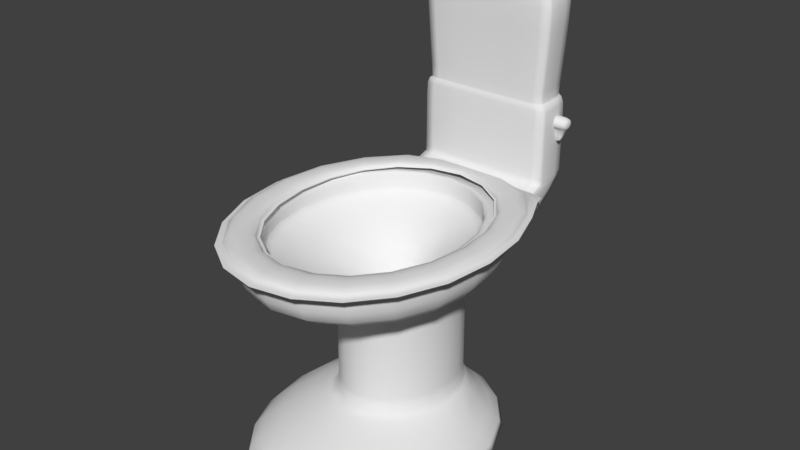 # Source: Toilet.blend  (saved by Blender 2.78.0; exported with 4.5.12 LTS)
import bpy
from mathutils import Matrix  # noqa: F401  (used for matrix-valued properties, if any)

bpy.ops.wm.read_factory_settings(use_empty=True)
scene = bpy.context.scene
scene.name = 'Scene'

# ---- collections
col_collection_1 = bpy.data.collections.new('Collection 1'); scene.collection.children.link(col_collection_1)

# ---- world
world_world = bpy.data.worlds.new('World'); scene.world = world_world
world_world.color = (0.05088, 0.05088, 0.05088)
world_world.use_sun_shadow = False
world_world.sun_shadow_jitter_overblur = 0.0
world_world.cycles.sampling_method = 'MANUAL'

# ---- meshes
me_toilet = bpy.data.meshes.new('Toilet')
me_toilet.from_pydata([(0.06074, 0.08194, -0.164), (-0.1459, 0.1035, 0.2213), (0.1587, 0.09707, -0.0751), (-0.1198, 0.103, -0.03477), (0.06027, 0.09072, -0.156), (0.1284, 0.1038, 0.193), (-0.1497, 0.09711, -0.07463), (0.1605, 0.1035, 0.2213), (-0.05729, 0.08196, -0.1638), (-0.03905, 0.1038, 0.2592), (-0.05127, 0.1035, 0.3049), (0.05653, 0.09904, -0.1065), (0.1327, 0.09993, -0.0326), (0.1567, 0.1005, 0.08253), (0.1262, 0.1006, 0.1914), (0.05289, 0.1006, 0.2564), (-0.03827, 0.1006, 0.2565), (-0.1117, 0.1006, 0.1914), (-0.1421, 0.1005, 0.0827), (-0.118, 0.09995, -0.03237), (-0.04199, 0.09906, -0.1064), (0.1637, 0.09341, -0.07428), (0.2024, 0.09963, 0.08315), (0.1649, 0.09975, 0.2253), (0.06757, 0.09973, 0.3113), (-0.05294, 0.09973, 0.3113), (-0.1503, 0.09975, 0.2253), (-0.1879, 0.09963, 0.08336), (-0.1548, 0.09344, -0.07377), (0.1245, 0.08135, -0.1602), (-0.1212, 0.08136, -0.1598), (0.05658, 0.102, -0.1081), (-0.1296, 0.1063, -0.0435), (-0.04445, 0.1085, 0.2715), (0.1666, 0.1085, 0.0831), (-0.1241, 0.1085, 0.2011), (0.1339, 0.1085, 0.2011), (-0.1568, 0.1085, 0.08327), (0.05428, 0.1085, 0.2715), (-0.04827, 0.104, -0.1186), (0.138, 0.1063, -0.04386), (0.0551, 0.104, -0.1188), (0.1344, 0.103, -0.0351), (-0.1138, 0.1038, 0.1931), (-0.04229, 0.102, -0.1079), (0.06589, 0.1035, 0.3049), (-0.05687, 0.09075, -0.1558), (0.05366, 0.1038, 0.2592), (0.1976, 0.1034, 0.08271), (-0.183, 0.1034, 0.08293), (0.1597, 0.1037, 0.08178), (-0.1451, 0.1038, 0.08195), (0.05694, 0.09838, -0.1428), (0.1501, 0.1034, -0.06386), (-0.05556, 0.09841, -0.1426), (0.0604, 0.1084, 0.2944), (-0.1758, 0.1083, 0.08377), (0.15, 0.1084, 0.2152), (-0.1402, 0.1084, 0.2152), (0.1856, 0.1083, 0.08356), (-0.05056, 0.1084, 0.2944), (-0.1445, 0.1034, -0.06343), (0.001743, 0.0819, -0.1645), (0.1002, 0.09943, -0.07773), (0.05657, 0.09963, -0.1076), (0.00724, 0.09888, -0.1167), (0.05648, 0.09934, -0.105), (0.1521, 0.1004, 0.02284), (0.1339, 0.1006, -0.03441), (0.131, 0.1001, -0.03024), (0.1477, 0.1006, 0.1406), (0.1589, 0.1013, 0.08204), (0.1538, 0.1006, 0.08313), (0.094, 0.1006, 0.2312), (0.1278, 0.1014, 0.1927), (0.124, 0.1006, 0.1896), (0.007309, 0.1006, 0.2654), (0.05346, 0.1014, 0.2586), (0.05212, 0.1006, 0.2536), (-0.07941, 0.1006, 0.2312), (-0.03886, 0.1014, 0.2586), (-0.0375, 0.1006, 0.2536), (-0.1332, 0.1006, 0.1407), (-0.1133, 0.1014, 0.1927), (-0.1095, 0.1006, 0.1896), (-0.1374, 0.1004, 0.0231), (-0.1443, 0.1013, 0.08221), (-0.1392, 0.1006, 0.08331), (-0.08558, 0.09946, -0.07758), (-0.1193, 0.1006, -0.0341), (-0.1162, 0.1001, -0.0301), (-0.04221, 0.09966, -0.1074), (-0.04168, 0.09935, -0.1051), (-0.1094, 0.09246, -0.1347), (0.193, 0.09801, 0.003796), (0.1687, 0.09298, -0.07361), (0.1343, 0.08735, -0.1345), (0.16, 0.09454, -0.07482), (0.1928, 0.09972, 0.1587), (0.2073, 0.09911, 0.08345), (0.1988, 0.1008, 0.08289), (0.122, 0.09974, 0.2779), (0.1692, 0.0992, 0.2292), (0.1616, 0.101, 0.2224), (0.007311, 0.09973, 0.3232), (0.06924, 0.09918, 0.3176), (0.06631, 0.101, 0.3066), (-0.1074, 0.09974, 0.2779), (-0.05461, 0.09918, 0.3176), (-0.05169, 0.101, 0.3066), (-0.1782, 0.09972, 0.1587), (-0.1546, 0.0992, 0.2292), (-0.147, 0.101, 0.2224), (-0.1799, 0.09802, 0.004185), (-0.1927, 0.09911, 0.08364), (-0.1842, 0.1008, 0.08311), (-0.1296, 0.08739, -0.1339), (-0.1598, 0.09299, -0.07305), (-0.151, 0.09459, -0.07434), (-0.1212, 0.07536, -0.1685), (0.1246, 0.07538, -0.1688), (0.1062, 0.08184, -0.1624), (0.1293, 0.08067, -0.1578), (-0.1028, 0.08187, -0.1621), (-0.1261, 0.08066, -0.1572), (-0.1752, 0.1017, 0.00458), (0.06038, 0.08691, -0.158), (0.06122, 0.07639, -0.172), (0.1188, 0.1035, 0.2725), (0.1878, 0.1035, 0.1564), (0.007308, 0.1038, 0.2683), (-0.08092, 0.1038, 0.2335), (-0.1042, 0.1035, 0.2725), (0.007313, 0.1035, 0.3165), (0.007122, 0.1018, -0.1178), (0.1008, 0.1023, -0.08006), (-0.05697, 0.08694, -0.1577), (-0.05772, 0.07639, -0.1719), (0.05621, 0.1041, -0.1108), (0.1353, 0.1054, -0.03736), (0.1614, 0.1065, 0.08204), (0.1297, 0.1066, 0.195), (0.05381, 0.1066, 0.2622), (-0.0404, 0.1066, 0.2622), (-0.1164, 0.1066, 0.195), (-0.148, 0.1065, 0.08221), (-0.1222, 0.1054, -0.03702), (-0.04378, 0.1041, -0.1106), (0.003401, 0.1039, -0.1263), (0.1566, 0.1003, -0.07236), (0.1946, 0.1062, 0.08285), (0.1579, 0.1063, 0.2197), (0.06452, 0.1063, 0.3022), (-0.05109, 0.1063, 0.3022), (-0.1445, 0.1063, 0.2197), (-0.1812, 0.1062, 0.08307), (-0.1484, 0.1003, -0.0719), (0.1084, 0.09973, -0.1201), (0.05944, 0.09424, -0.1528), (0.1775, 0.107, 0.009493), (0.1759, 0.1084, 0.1537), (0.1105, 0.1084, 0.2637), (0.00492, 0.1084, 0.3053), (-0.1007, 0.1084, 0.2637), (-0.1661, 0.1084, 0.1537), (-0.1687, 0.107, 0.00986), (-0.1059, 0.09978, -0.1197), (-0.05654, 0.09428, -0.1526), (0.0955, 0.1038, 0.2335), (0.1504, 0.1038, 0.1413), (0.001722, 0.09063, -0.1566), (0.1141, 0.0924, -0.1352), (-0.08636, 0.1024, -0.07975), (-0.1402, 0.1035, 0.02111), (0.1884, 0.1017, 0.004179), (-0.1732, 0.1035, 0.1565), (0.1548, 0.1035, 0.02084), (-0.1359, 0.1038, 0.1414), (0.0007011, 0.09828, -0.1457), (0.1017, 0.1047, -0.09254), (0.1607, 0.1079, 0.01782), (0.1572, 0.1085, 0.1461), (0.09886, 0.1085, 0.2442), (0.004918, 0.1085, 0.2813), (-0.08905, 0.1085, 0.2442), (-0.1474, 0.1085, 0.1462), (-0.1512, 0.1079, 0.01812), (-0.09442, 0.1048, -0.0922), (0.05481, 0.102, -0.1301), (0.1428, 0.1056, -0.05317), (-0.05308, 0.102, -0.1299), (0.05612, 0.1093, 0.2835), (-0.1674, 0.1092, 0.08413), (0.1407, 0.1093, 0.2087), (-0.1333, 0.1093, 0.2087), (0.1748, 0.1092, 0.08394), (-0.04868, 0.1093, 0.2835), (-0.1382, 0.1057, -0.05277), (0.001727, 0.08684, -0.1585), (0.001764, 0.0764, -0.1726), (0.0997, 0.09973, -0.07554), (0.1006, 0.1, -0.07941), (0.007151, 0.0995, -0.1174), (0.007359, 0.09914, -0.1158), (0.1494, 0.1004, 0.0247), (0.1541, 0.1011, 0.02141), (0.145, 0.1006, 0.1398), (0.1497, 0.1014, 0.1412), (0.09251, 0.1006, 0.2287), (0.09513, 0.1014, 0.233), (0.007312, 0.1006, 0.2624), (0.007308, 0.1014, 0.2677), (-0.0779, 0.1006, 0.2287), (-0.08055, 0.1014, 0.233), (-0.1305, 0.1006, 0.1399), (-0.1352, 0.1014, 0.1413), (-0.1347, 0.1004, 0.02496), (-0.1395, 0.1011, 0.02168), (-0.08481, 0.09974, -0.07554), (-0.08616, 0.1001, -0.07914), (0.1396, 0.08689, -0.1323), (0.1168, 0.08819, -0.143), (0.1895, 0.09918, 0.004154), (0.1976, 0.09752, 0.003272), (0.1891, 0.1009, 0.1571), (0.1978, 0.09919, 0.1608), (0.1196, 0.101, 0.2739), (0.1252, 0.09919, 0.2833), (0.007312, 0.101, 0.3182), (0.007311, 0.09918, 0.3298), (-0.105, 0.101, 0.2739), (-0.1106, 0.09919, 0.2833), (-0.1745, 0.1009, 0.1571), (-0.1832, 0.09918, 0.1608), (-0.1764, 0.0992, 0.004552), (-0.1845, 0.09752, 0.003648), (-0.1126, 0.08824, -0.1426), (-0.1349, 0.0869, -0.1316), (0.1277, 0.0762, -0.165), (0.1068, 0.07613, -0.1706), (-0.1244, 0.07617, -0.1646), (-0.1033, 0.07613, -0.1705), (0.101, 0.1045, -0.08325), (0.006192, 0.104, -0.12), (0.1563, 0.1062, 0.02002), (0.1521, 0.1066, 0.1425), (0.09634, 0.1066, 0.2361), (0.006711, 0.1066, 0.2715), (-0.08296, 0.1066, 0.2361), (-0.1387, 0.1066, 0.1425), (-0.1429, 0.1062, 0.02029), (-0.08837, 0.1046, -0.08293), (0.001468, 0.09415, -0.154), (0.1127, 0.09585, -0.1315), (0.1857, 0.1046, 0.005437), (0.1849, 0.1063, 0.1557), (0.1168, 0.1063, 0.2702), (0.006715, 0.1063, 0.3136), (-0.1033, 0.1063, 0.2702), (-0.1715, 0.1063, 0.1557), (-0.1736, 0.1047, 0.00583), (-0.1085, 0.0959, -0.131), (0.0008648, 0.1019, -0.1353), (0.1038, 0.103, -0.1056), (0.1678, 0.1082, 0.0143), (0.1653, 0.1092, 0.1505), (0.1035, 0.1093, 0.2544), (0.003722, 0.1093, 0.2938), (-0.09603, 0.1093, 0.2545), (-0.1579, 0.1092, 0.1506), (-0.1611, 0.1082, 0.01464), (-0.1013, 0.1031, -0.1052), (0.05702, -0.2733, -0.1342), (0.1486, -0.2733, -0.05343), (0.1835, -0.2733, 0.0773), (0.1486, -0.2733, 0.208), (0.05702, -0.2733, 0.2888), (-0.05615, -0.2733, 0.2888), (-0.1477, -0.2733, 0.208), (-0.1827, -0.2733, 0.0773), (-0.05313, 0.04227, 0.2775), (-0.1477, -0.2733, -0.05343), (-0.05615, -0.2733, -0.1342), (0.000436, -0.2806, 0.0773), (-0.03399, -0.2163, 0.1874), (0.054, 0.04227, 0.2775), (0.1407, 0.04227, 0.201), (0.1379, 0.03648, -0.06492), (0.1738, 0.04227, 0.0773), (0.03955, -0.2163, -0.08748), (0.1218, -0.2163, 0.04996), (-0.1426, 0.03648, -0.06492), (-0.1729, 0.04227, 0.0773), (-0.1398, 0.04227, 0.201), (0.03282, -0.108, -0.0809), (0.09474, -0.108, 0.02262), (-0.1327, -0.2486, -0.04018), (-0.09347, -0.2163, 0.1349), (0.09904, -0.2163, 0.1349), (-0.03399, -0.2163, -0.08748), (-0.1162, -0.2163, 0.04996), (0.03955, -0.2163, 0.1874), (0.09904, -0.2163, -0.03498), (-0.09347, -0.2163, -0.03498), (0.1082, 0.0634, -0.1534), (0.02359, -0.01629, -0.08621), (-0.06737, -0.108, 0.0866), (0.07763, -0.108, 0.0866), (-0.02257, -0.108, -0.0809), (-0.08449, -0.108, 0.02262), (0.03282, -0.108, 0.1261), (0.07763, -0.108, -0.04136), (-0.06737, -0.108, -0.04136), (-0.02257, -0.108, 0.1261), (0.03318, -0.1996, -0.08227), (0.07858, -0.1996, -0.0422), (0.09592, -0.1996, 0.02262), (0.07858, -0.1996, 0.08745), (0.03318, -0.1996, 0.1275), (-0.02293, -0.1996, 0.1275), (-0.06833, -0.1996, 0.08745), (-0.08567, -0.1996, 0.02262), (-0.06833, -0.1996, -0.0422), (-0.02293, -0.1996, -0.08227), (0.04964, 0.08, -0.1464), (0.1336, -0.2486, -0.04018), (0.05128, -0.2486, 0.2674), (-0.1641, -0.2486, 0.0773), (-0.05041, -0.2486, -0.1128), (0.1336, -0.2486, 0.1948), (-0.1327, -0.2486, 0.1948), (0.165, -0.2486, 0.0773), (0.05128, -0.2486, -0.1128), (-0.05041, -0.2486, 0.2674), (0.04285, -0.01434, -0.08027), (0.08463, -0.01629, -0.03233), (0.09604, -0.01629, 0.03493), (0.07273, -0.01629, 0.09749), (0.02439, -0.01434, 0.1328), (-0.0326, -0.01434, 0.1255), (-0.07438, -0.01629, 0.07758), (-0.08579, -0.01629, 0.01032), (-0.06247, -0.01629, -0.05224), (-0.01333, -0.01629, -0.08621), (0.04557, 0.01878, -0.1769), (0.07403, -0.01434, -0.05276), (0.09735, -0.01434, 0.01083), (0.08544, -0.01434, 0.07892), (0.04285, -0.01629, 0.1238), (-0.01333, -0.01629, 0.1315), (-0.06377, -0.01434, 0.098), (-0.08709, -0.01434, 0.03441), (-0.07518, -0.01434, -0.03368), (-0.0326, -0.01434, -0.08027), (0.0398, 0.0006101, -0.1121), (-0.03977, 0.0006101, -0.1121), (-0.1014, 0.006391, 0.1419), (-0.126, 0.006391, 0.04996), (-0.1028, 0.003501, -0.05361), (0.1315, 0.006391, 0.04996), (0.1056, 0.003501, -0.05361), (0.1069, 0.006391, 0.1419), (0.04257, 0.006391, 0.1987), (-0.037, 0.006391, 0.1987), (0.1178, 0.08136, -0.0263), (-0.1333, 0.09389, -0.04723), (-0.05044, 0.09684, 0.2675), (0.165, 0.09684, 0.0773), (-0.05577, 0.01878, -0.1769), (-0.1328, 0.09684, 0.1948), (0.1336, 0.09684, 0.1948), (0.102, 0.03337, -0.1697), (-0.1642, 0.09684, 0.0773), (0.0513, 0.09684, 0.2675), (-0.1474, 0.07785, 0.2077), (-0.1447, 0.08136, 0.0773), (0.04528, 0.08136, 0.2449), (0.1459, 0.07213, -0.066), (-0.117, 0.08136, -0.0263), (-0.0444, 0.08136, 0.2449), (0.1455, 0.08136, 0.0773), (0.1482, 0.07785, 0.2077), (-0.117, 0.08136, 0.1809), (0.1178, 0.08136, 0.1809), (-0.03436, 0.03966, -0.05277), (-0.0444, 0.08136, -0.09033), (0.03523, 0.03966, -0.05277), (-0.1823, 0.07785, 0.0773), (0.05689, 0.07785, 0.2883), (0.1078, 0.07239, -0.1893), (-0.1505, 0.07213, -0.06593), (-0.05602, 0.07785, 0.2883), (0.1831, 0.07785, 0.0773), (-0.05978, 0.08002, -0.1463), (-0.04543, -0.01227, 0.01223), (-0.09065, 0.03966, 0.1577), (0.09152, 0.03966, 0.1577), (0.113, 0.03966, 0.0773), (-0.1122, 0.03966, 0.0773), (0.03523, 0.03966, 0.2074), (0.09152, 0.03966, -0.003086), (-0.09065, 0.03966, -0.003086), (-0.03436, 0.03966, 0.2074), (-0.01627, -0.05641, 0.06892), (-0.01591, -0.01227, 0.1226), (0.06139, -0.01227, 0.05439), (-0.01591, -0.01227, -0.01383), (-0.04543, -0.01227, 0.09655), (0.05012, -0.01227, 0.09655), (0.02059, -0.01227, -0.01383), (-0.05671, -0.01227, 0.05439), (0.02059, -0.01227, 0.1226), (0.05012, -0.01227, 0.01223), (0.03929, -0.08804, 0.04109), (0.04044, -0.06354, 0.03628), (0.002393, -0.074, -0.008914), (-0.0308, -0.06041, 0.05165), (0.02776, -0.05835, 0.05942), (0.02476, -0.07322, -0.005947), (-0.03195, -0.06609, 0.02668), (0.006098, -0.05562, 0.07188), (0.0393, -0.06922, 0.01132), (-0.01927, -0.07128, 0.00355), (-0.03137, -0.1135, 0.0589), (0.01208, -0.109, -0.006167), (-0.03564, -0.08178, 0.04515), (0.02106, -0.07765, 0.06069), (0.03374, -0.1074, -0.000233), (-0.0308, -0.09314, 0.02188), (-0.003591, -0.07221, 0.06914), (0.04413, -0.0994, 0.01782), (-0.01257, -0.1035, 0.002281), (-0.02525, -0.07379, 0.0632), (-0.0002253, -0.1477, 0.1058), (0.01038, -0.1083, 0.07305), (0.02526, -0.1359, 0.03272), (-0.02569, -0.124, 0.0435), (-0.009081, -0.1037, 0.07717), (0.0316, -0.1281, 0.04558), (-0.01015, -0.1333, 0.03144), (-0.02503, -0.1057, 0.07176), (0.02592, -0.1176, 0.06099), (0.009312, -0.1379, 0.02732), (0.01686, -0.1732, 0.08609), (-0.0205, -0.1637, 0.08552), (-0.0145, -0.1441, 0.1056), (0.01915, -0.1657, 0.09376), (-0.007652, -0.172, 0.08099), (-0.02473, -0.1465, 0.1007), (0.01263, -0.156, 0.1013), (0.006619, -0.1756, 0.08121), (-0.02703, -0.154, 0.09306), (0.04557, 0.05417, -0.2427), (-0.1122, 0.06022, -0.2251), (-0.118, 0.07238, -0.1893), (0.1078, 0.0844, -0.2092), (-0.1122, 0.03337, -0.1697), (-0.05246, 0.09087, -0.1154), (0.1313, 0.09388, -0.04727), (-0.1184, 0.06339, -0.1533), (-0.1122, 0.0844, -0.2497), (0.0491, 0.1153, -0.1841), (-0.05962, 0.0844, -0.1841), (-0.05577, 0.0844, -0.2702), (0.102, 0.06022, -0.2251), (0.04964, 0.07951, -0.1692), (-0.05978, 0.07951, -0.1692), (-0.05577, 0.05417, -0.2427), (-0.05577, 0.1153, -0.2702), (0.1078, 0.1153, -0.2093), (-0.05952, 0.1153, -0.1841), (0.102, 0.1153, -0.2497), (0.04557, 0.0844, -0.2702), (0.102, 0.0844, -0.2497), (0.04937, 0.0844, -0.1841), (-0.118, 0.0844, -0.2092), (0.102, 0.3617, -0.2497), (0.102, 0.179, -0.2497), (0.04557, 0.179, -0.2702), (-0.05577, 0.179, -0.2702), (0.1056, 0.3617, -0.1868), (-0.118, 0.1153, -0.2093), (-0.1122, 0.1153, -0.2497), (0.04557, 0.1153, -0.2702), (0.03442, 0.4033, -0.2609), (-0.08865, 0.4033, -0.2448), (-0.09316, 0.4033, -0.214), (0.05489, 0.4194, -0.24), (-0.05958, 0.179, -0.1841), (0.04557, 0.3617, -0.2702), (0.08297, 0.4033, -0.214), (-0.116, 0.179, -0.1868), (0.02651, 0.3606, -0.2088), (0.02327, 0.4194, -0.2515), (-0.05958, 0.3617, -0.1841), (-0.06508, 0.4194, -0.24), (0.07845, 0.4033, -0.2448), (0.03682, 0.4031, -0.1936), (-0.0473, 0.4031, -0.1936), (-0.04462, 0.4033, -0.2609), (0.0454, 0.09658, -0.09139), (0.1194, 0.09671, -0.02755), (0.1483, 0.09684, 0.0773), (0.1201, 0.09684, 0.1829), (0.04613, 0.09684, 0.2481), (-0.04526, 0.09684, 0.2481), (-0.1192, 0.09684, 0.1829), (-0.1475, 0.09684, 0.0773), (-0.1187, 0.09671, -0.02756), (-0.04477, 0.09658, -0.09139), (0.04517, 0.06536, -0.08993), (0.1176, 0.06536, -0.02606), (0.1452, 0.06536, 0.0773), (0.1176, 0.06536, 0.1807), (0.04517, 0.06536, 0.2445), (-0.0443, 0.06536, 0.2445), (-0.1167, 0.06536, 0.1807), (-0.1443, 0.06536, 0.0773), (-0.1167, 0.06536, -0.02606), (-0.0443, 0.06536, -0.08993), (0.04528, 0.08136, -0.09033), (0.144, 0.09092, -0.06549), (0.1811, 0.09658, 0.0773), (0.1466, 0.09658, 0.2063), (0.05626, 0.09658, 0.286), (-0.05539, 0.09658, 0.286), (-0.1457, 0.09658, 0.2063), (-0.1802, 0.09658, 0.0773), (-0.1486, 0.09094, -0.06536), (-0.1162, 0.07901, -0.1701), (0.1065, 0.07945, -0.1453), (-0.1166, 0.07945, -0.1452), (-0.1161, 0.0844, -0.1867), (0.1061, 0.07902, -0.1701), (0.1056, 0.1153, -0.1868), (0.1058, 0.0844, -0.1867), (-0.116, 0.1153, -0.1868), (-0.09133, 0.4032, -0.1964), (0.1078, 0.179, -0.2093), (-0.118, 0.179, -0.2093), (0.02553, 0.3898, -0.206), (-0.03587, 0.3898, -0.206), (0.08086, 0.4032, -0.1964), (0.04758, 0.09085, -0.1155), (0.0491, 0.179, -0.1841), (-0.118, 0.3617, -0.2093), (-0.05577, 0.3617, -0.2702), (0.1056, 0.179, -0.1868), (0.1078, 0.3617, -0.2093), (-0.1122, 0.3617, -0.2497), (0.04469, 0.2152, -0.187), (-0.1122, 0.179, -0.2497), (0.0491, 0.3617, -0.1841), (-0.05371, 0.2772, -0.2682), (0.1011, 0.2772, -0.1882), (0.04351, 0.2119, -0.2682), (-0.1134, 0.2119, -0.2098), (-0.1079, 0.2119, -0.2484), (-0.1134, 0.2772, -0.2098), (0.1011, 0.2119, -0.1882), (0.04351, 0.2772, -0.2682), (0.1032, 0.2119, -0.2098), (-0.1079, 0.2772, -0.2484), (-0.116, 0.3617, -0.1868), (0.04145, 0.2152, -0.2661), (-0.05515, 0.2152, -0.187), (-0.1035, 0.2152, -0.2472), (-0.05165, 0.2152, -0.2661), (0.09331, 0.2152, -0.2472), (0.09655, 0.2152, -0.1895), (-0.107, 0.2152, -0.1895), (0.09862, 0.2152, -0.2102), (-0.1088, 0.2152, -0.2102), (-0.05736, 0.2772, -0.1856), (-0.1115, 0.2772, -0.1882), (0.04689, 0.2772, -0.1856), (-0.05371, 0.2119, -0.2682), (0.09767, 0.2772, -0.2484), (-0.05736, 0.2119, -0.1856), (-0.1115, 0.2119, -0.1882), (0.04689, 0.2119, -0.1856), (0.1032, 0.2772, -0.2098), (0.09767, 0.2119, -0.2484), (0.1249, 0.1757, -0.2366), (0.1249, 0.1718, -0.2331), (0.1249, 0.1703, -0.2276), (0.1249, 0.1718, -0.222), (0.1249, 0.1757, -0.2186), (0.1249, 0.1806, -0.2186), (0.1249, 0.1845, -0.222), (0.1249, 0.186, -0.2276), (0.1276, 0.1782, -0.2276), (0.1249, 0.1845, -0.2331), (0.1249, 0.1806, -0.2366), (0.09495, 0.1782, -0.2276), (0.1085, 0.1813, -0.2391), (0.1085, 0.1863, -0.2347), (0.1085, 0.1883, -0.2276), (0.1085, 0.1863, -0.2204), (0.1085, 0.1813, -0.216), (0.1085, 0.175, -0.216), (0.1085, 0.17, -0.2204), (0.1185, 0.157, -0.2276), (0.1085, 0.17, -0.2347), (0.1085, 0.175, -0.2391), (0.1085, 0.146, -0.2276), (0.1085, 0.157, -0.2305), (0.1085, 0.157, -0.2247), (0.0985, 0.157, -0.2276), (0.02651, 0.3606, -0.2187), (-0.03509, 0.39, -0.24), (0.02489, 0.39, -0.24), (-0.03671, 0.3606, -0.2187), (-0.06832, 0.4194, -0.2187), (0.05812, 0.4194, -0.2187), (-0.03671, 0.3606, -0.2088), (-0.03347, 0.4194, -0.2515), (0.04287, -0.2788, -0.08135), (0.05559, -0.2634, -0.1289), (0.000436, -0.2733, -0.1454), (0.1082, -0.2733, -0.1029), (0.1115, -0.2788, -0.02075), (0.1448, -0.2634, -0.05012), (0.1748, -0.2733, 0.008482), (0.1378, -0.2788, 0.0773), (0.1789, -0.2634, 0.0773), (0.1748, -0.2733, 0.1461), (0.1115, -0.2788, 0.1754), (0.1448, -0.2634, 0.2047), (0.1082, -0.2733, 0.2575), (0.04287, -0.2788, 0.2359), (0.05559, -0.2634, 0.2835), (0.0004359, -0.2733, 0.3), (-0.042, -0.2788, 0.2359), (-0.05471, -0.2634, 0.2835), (-0.1073, -0.2733, 0.2575), (-0.1107, -0.2788, 0.1754), (-0.144, -0.2634, 0.2047), (-0.1739, -0.2733, 0.1461), (-0.1369, -0.2788, 0.0773), (-0.178, -0.2634, 0.0773), (-0.1739, -0.2733, 0.008482), (-0.1107, -0.2788, -0.02075), (-0.144, -0.2634, -0.05012), (-0.1073, -0.2733, -0.1029), (-0.042, -0.2788, -0.08135), (-0.05471, -0.2634, -0.1289), (-0.04344, -0.2319, 0.2367), (-0.1154, -0.2319, 0.1732), (-0.1428, -0.2319, 0.07047), (-0.1154, -0.2319, -0.03225), (-0.06724, -0.2163, 0.167), (0.1161, -0.2163, 0.09468), (0.04548, -0.2319, 0.2367), (-0.1105, -0.2163, 0.005246), (0.1174, -0.2319, 0.1732), (0.04548, -0.2319, -0.09573), (0.09728, -0.2486, -0.0846), (-0.0964, -0.2486, -0.0846), (0.002781, -0.2163, 0.1947), (-0.04765, 0.02475, 0.2524), (0.04969, 0.02475, 0.2524), (-0.1264, 0.02475, 0.1829), (-0.1653, 0.04082, 0.007541), (0.0004359, 0.04227, 0.2881), (-0.07541, 0.001333, -0.09461), (0.111, 0.03281, -0.128), (-0.08644, -0.01532, 0.02211), (0.03382, -0.01532, 0.1282), (0.1585, 0.02475, 0.07047), (-0.04344, -0.2319, -0.09573), (0.1174, -0.2319, -0.03225), (0.000436, -0.2486, -0.1228), (0.1161, -0.2163, 0.005246), (-0.1105, -0.2163, 0.09468), (0.1449, -0.2319, 0.07047), (0.0728, -0.2163, 0.167), (-0.005099, 0.01878, -0.1769), (0.1437, 0.05394, -0.06612), (0.1808, 0.05971, 0.0773), (0.1463, 0.05971, 0.2061), (0.05617, 0.05971, 0.2856), (-0.05529, 0.05971, 0.2856), (-0.1455, 0.05971, 0.2061), (-0.1799, 0.05971, 0.0773), (-0.1483, 0.05394, -0.0661), (-0.09522, 0.02242, -0.1751), (0.1284, 0.02475, 0.1829), (-0.05177, 0.01165, -0.1416), (0.07896, -0.01532, 0.08841), (0.07945, -0.01532, -0.04234), (0.1648, 0.04082, 0.007541), (-0.02277, -0.01532, -0.08332), (-0.1646, 0.04227, 0.1424), (-0.1288, 0.01969, -0.06117), (-0.0692, -0.01532, 0.08758), (0.1024, 0.04227, 0.2478), (0.05856, -0.1996, -0.06671), (0.03496, -0.2047, -0.08425), (0.005127, -0.1996, -0.0878), (0.03291, -0.1758, -0.08124), (0.09159, -0.1996, -0.0115), (0.08417, -0.2047, -0.04082), (0.07786, -0.1758, -0.04157), (0.09159, -0.1996, 0.05675), (0.103, -0.2047, 0.02946), (0.09504, -0.1758, 0.02262), (0.05856, -0.1996, 0.112), (0.08417, -0.2047, 0.09973), (0.07786, -0.1758, 0.08681), (0.005127, -0.1996, 0.133), (0.03496, -0.2047, 0.1432), (0.03291, -0.1758, 0.1265), (-0.04831, -0.1996, 0.112), (-0.02588, -0.2047, 0.1432), (-0.02266, -0.1758, 0.1265), (-0.08133, -0.1996, 0.05675), (-0.07509, -0.2047, 0.09973), (-0.06761, -0.1758, 0.08681), (-0.08133, -0.1996, -0.0115), (-0.09389, -0.2047, 0.02946), (-0.08478, -0.1758, 0.02262), (-0.04831, -0.1996, -0.06671), (-0.07509, -0.2047, -0.04082), (-0.06761, -0.1758, -0.04157), (-0.02588, -0.2047, -0.08425), (-0.02266, -0.1758, -0.08124), (0.126, 0.01969, -0.06117), (-0.1565, 0.02475, 0.07047), (0.1571, -0.2486, 0.01546), (0.0728, -0.2163, -0.0671), (0.002781, -0.2163, -0.09474), (0.04413, 0.01165, -0.1416), (0.03302, -0.01532, -0.08332), (-0.06724, -0.2163, -0.0671), (0.1571, -0.2486, 0.1391), (-0.1016, 0.04227, 0.2478), (0.09728, -0.2486, 0.2392), (0.1655, 0.04227, 0.1424), (0.0004359, -0.2486, 0.2774), (1.397e-05, 0.0006101, -0.1149), (-0.0964, -0.2486, 0.2392), (-0.0687, -0.01532, -0.04317), (-0.1563, -0.2486, 0.1391), (-0.02277, -0.01532, 0.1286), (-0.1563, -0.2486, 0.01546), (0.09669, -0.01532, 0.02314), (0.06008, -0.01483, -0.06925), (0.03051, -0.0402, -0.08223), (0.005127, -0.01581, -0.09027), (0.03768, -0.009627, -0.09079), (0.09384, -0.01532, -0.01213), (0.07938, -0.0402, -0.0391), (0.08529, -0.008904, -0.04867), (0.09372, -0.01532, 0.05784), (0.09507, -0.0402, 0.0257), (0.1065, -0.008181, 0.02651), (0.05975, -0.01581, 0.1139), (0.0764, -0.0402, 0.08932), (0.08849, -0.008181, 0.0999), (0.005328, -0.01532, 0.1358), (0.03533, -0.0402, 0.1256), (0.03375, -0.008181, 0.1482), (-0.04983, -0.01483, 0.1145), (-0.02026, -0.0402, 0.1275), (-0.02929, -0.008181, 0.1464), (-0.08359, -0.01532, 0.05738), (-0.06912, -0.0402, 0.08435), (-0.07655, -0.008181, 0.1047), (-0.08346, -0.01532, -0.0126), (-0.08481, -0.0402, 0.01955), (-0.09746, -0.008181, 0.0324), (-0.0495, -0.01532, -0.06912), (-0.06615, -0.0402, -0.04408), (-0.07975, -0.008904, -0.0439), (-0.02026, -0.0402, -0.08223), (-0.02998, -0.009627, -0.09079), (0.07613, 0.001333, -0.09461), (0.1065, 0.04817, -0.162), (0.09046, -0.108, -0.01106), (0.05787, -0.108, -0.06555), (0.125, 0.005669, -0.001338), (0.005127, -0.108, -0.08636), (-0.1198, 0.03281, -0.128), (-0.04761, -0.108, -0.06555), (0.09046, -0.108, 0.0563), (0.1254, 0.006391, 0.09835), (0.05787, -0.108, 0.1108), (0.07855, 0.006391, 0.1766), (0.005127, -0.108, 0.1316), (0.002781, 0.006391, 0.2065), (-0.04761, -0.108, 0.1108), (-0.07299, 0.006391, 0.1766), (-0.08021, -0.108, 0.0563), (-0.1198, 0.006391, 0.09835), (-0.08021, -0.108, -0.01106), (-0.1202, 0.005669, -0.001338), (0.08502, 0.02242, -0.1751), (0.02665, 0.01409, -0.02464), (0.06829, 0.01409, 0.01211), (0.0842, 0.01409, 0.07157), (0.06829, 0.01409, 0.131), (0.02665, 0.01409, 0.1678), (-0.02483, 0.01409, 0.1678), (-0.06647, 0.01409, 0.131), (-0.08238, 0.01409, 0.07157), (-0.06647, 0.01409, 0.01211), (-0.02483, 0.01409, -0.02464), (0.01923, -0.04089, -0.01077), (0.03958, -0.03989, 0.008296), (0.04626, -0.03847, 0.03841), (0.0367, -0.03717, 0.06807), (0.01457, -0.03649, 0.08594), (-0.01169, -0.03669, 0.0852), (-0.03204, -0.03769, 0.06613), (-0.03872, -0.03911, 0.03601), (-0.02916, -0.04041, 0.006355), (-0.007027, -0.04109, -0.01152), (-0.05389, -0.01227, 0.0322), (-0.03241, -0.01227, -0.003711), (0.002341, -0.01227, 0.1262), (-0.03241, -0.01227, 0.1125), (0.05857, -0.01227, 0.0322), (0.05857, -0.01227, 0.07659), (0.002341, -0.01227, -0.01743), (-0.05389, -0.01227, 0.07659), (0.03709, -0.01227, 0.1125), (0.03709, -0.01227, -0.003711), (0.03149, -0.09885, -0.001662), (0.04292, -0.09185, 0.01619), (0.03958, -0.08191, 0.03989), (0.02273, -0.07283, 0.06037), (-0.001169, -0.06806, 0.06982), (-0.023, -0.06944, 0.06463), (-0.03443, -0.07644, 0.04678), (-0.03108, -0.08638, 0.02308), (-0.01424, -0.09547, 0.002598), (0.009659, -0.1002, -0.006854), (-0.00558, -0.05555, 0.07245), (-0.02501, -0.05807, 0.0618), (0.04175, -0.06646, 0.0234), (0.03568, -0.06074, 0.04872), (-0.009108, -0.07306, -0.004486), (0.01407, -0.07407, -0.009485), (-0.03326, -0.06317, 0.03957), (0.0176, -0.05657, 0.06745), (0.0335, -0.07155, 0.001165), (-0.02719, -0.06889, 0.01425), (0.03162, -0.1145, 0.008006), (0.041, -0.1066, 0.02476), (0.03595, -0.09543, 0.04606), (0.01839, -0.08531, 0.06378), (-0.004963, -0.08009, 0.07114), (-0.02519, -0.08177, 0.06534), (-0.03457, -0.0897, 0.04859), (-0.02952, -0.1009, 0.02729), (-0.01196, -0.111, 0.00957), (0.01139, -0.1162, 0.002205), (0.04369, -0.09388, 0.02934), (0.03154, -0.08244, 0.05191), (-0.0004806, -0.1071, -0.003707), (0.0239, -0.1091, -0.005031), (-0.03227, -0.07711, 0.05537), (-0.0352, -0.0873, 0.03363), (0.008971, -0.07411, 0.06668), (0.04077, -0.1041, 0.007593), (-0.02305, -0.09874, 0.01106), (-0.0154, -0.07207, 0.068), (0.01892, -0.1594, 0.06254), (0.02223, -0.1519, 0.07151), (0.01591, -0.142, 0.08102), (0.002388, -0.1334, 0.08742), (-0.01318, -0.1296, 0.08829), (-0.02485, -0.1319, 0.08328), (-0.02815, -0.1394, 0.07432), (-0.02184, -0.1494, 0.06481), (-0.008314, -0.1579, 0.0584), (0.007254, -0.1617, 0.05754), (-0.0297, -0.109, 0.06602), (-0.03004, -0.1186, 0.05115), (0.0191, -0.1125, 0.0678), (0.0006771, -0.1052, 0.07632), (0.01819, -0.1377, 0.02885), (0.02993, -0.1326, 0.03846), (-0.01887, -0.1291, 0.03669), (-0.01796, -0.1039, 0.07564), (0.03027, -0.123, 0.05334), (-0.0004461, -0.1364, 0.02817), (0.01693, -0.182, 0.1065), (0.01923, -0.1746, 0.1142), (0.0127, -0.1648, 0.1217), (-0.0001496, -0.1566, 0.1262), (-0.01442, -0.153, 0.126), (-0.02466, -0.1553, 0.1211), (-0.02695, -0.1628, 0.1135), (-0.02043, -0.1725, 0.1059), (-0.007576, -0.1808, 0.1014), (0.006694, -0.1844, 0.1016), (0.006736, -0.1514, 0.1041), (-0.007541, -0.1452, 0.1064), (0.01257, -0.1752, 0.08313), (0.01916, -0.17, 0.08974), (-0.02481, -0.1588, 0.08907), (-0.01461, -0.1682, 0.08272), (-0.02044, -0.1445, 0.1037), (0.01694, -0.1609, 0.09774), (-0.0003359, -0.1745, 0.08045), (-0.02704, -0.1497, 0.09707), (0.102, 0.04141, -0.199), (-0.09522, 0.05568, -0.2383), (-0.005085, 0.07951, -0.1692), (-0.05577, 0.03021, -0.2125), (0.04557, 0.03021, -0.2125), (-0.1166, 0.06628, -0.2074), (-0.1122, 0.04141, -0.199), (-0.1167, 0.04817, -0.1619), (-0.005085, 0.07998, -0.1464), (0.102, 0.07835, -0.2435), (-0.1166, 0.0844, -0.2293), (-0.05577, 0.07684, -0.2633), (0.04557, 0.07684, -0.2633), (-0.005099, 0.0844, -0.2702), (-0.1122, 0.07835, -0.2435), (-0.09522, 0.0844, -0.2651), (-0.005099, 0.05417, -0.2427), (0.08502, 0.05568, -0.2383), (0.1064, 0.06628, -0.2074), (0.102, 0.09213, -0.2497), (-0.005154, 0.1153, -0.1841), (-0.05577, 0.09213, -0.2702), (0.04557, 0.09213, -0.2702), (0.1064, 0.1153, -0.2293), (-0.1122, 0.09213, -0.2497), (0.09729, 0.2152, -0.2286), (0.08502, 0.1153, -0.2651), (-0.005112, 0.0844, -0.1841), (0.08502, 0.0844, -0.2651), (0.1064, 0.0844, -0.2293), (0.102, 0.1467, -0.2497), (0.04524, 0.2323, -0.1866), (-0.005103, 0.2152, -0.2661), (-0.05577, 0.1467, -0.2702), (0.04557, 0.1467, -0.2702), (0.04196, 0.2128, -0.2666), (-0.1122, 0.1467, -0.2497), (0.04524, 0.2128, -0.1866), (-0.1081, 0.2128, -0.1892), (-0.0557, 0.2128, -0.1866), (0.07769, 0.2152, -0.2614), (-0.09314, 0.2152, -0.1876), (-0.09522, 0.1153, -0.2651), (-0.005099, 0.1153, -0.2702), (-0.08789, 0.2152, -0.2614), (-0.1166, 0.1153, -0.2293), (0.09613, 0.3848, -0.2485), (-0.07539, 0.4033, -0.2569), (-0.0557, 0.2323, -0.1866), (-0.05298, 0.3848, -0.2679), (0.04278, 0.3848, -0.2679), (-0.09204, 0.4033, -0.2291), (-0.1063, 0.3848, -0.2485), (0.09767, 0.2323, -0.1892), (-0.1084, 0.2152, -0.196), (-0.11, 0.2128, -0.2101), (0.0981, 0.2152, -0.196), (0.0944, 0.2323, -0.2475), (-0.1046, 0.2323, -0.2475), (0.09767, 0.2128, -0.1892), (-0.05217, 0.2323, -0.2666), (-0.11, 0.2323, -0.2101), (0.06078, 0.4154, -0.2412), (0.04536, 0.4194, -0.2487), (-0.005099, 0.4194, -0.2515), (-0.03626, 0.4154, -0.2539), (0.02606, 0.4154, -0.2539), (-0.05556, 0.4194, -0.2487), (-0.07098, 0.4154, -0.2412), (-0.1046, 0.2128, -0.2475), (0.04196, 0.2323, -0.2666), (-0.1075, 0.2152, -0.2286), (0.08255, 0.2152, -0.1876), (-0.005168, 0.2152, -0.187), (-0.005099, 0.4033, -0.2609), (0.06519, 0.4033, -0.2569), (0.08184, 0.4033, -0.2291), (0.09977, 0.2128, -0.2101), (0.08645, 0.09662, -0.06676), (0.04601, 0.09502, -0.09795), (0.0003101, 0.09657, -0.1001), (0.04531, 0.0929, -0.09059), (0.1411, 0.0968, 0.02191), (0.1232, 0.09594, -0.03311), (0.1182, 0.09294, -0.02661), (0.1412, 0.09684, 0.1329), (0.1539, 0.09684, 0.0773), (0.1462, 0.09297, 0.0773), (0.08746, 0.09684, 0.2228), (0.1246, 0.09684, 0.1868), (0.1184, 0.09297, 0.1814), (0.0004337, 0.09684, 0.2571), (0.04785, 0.09684, 0.2545), (0.04549, 0.09297, 0.2457), (-0.0866, 0.09684, 0.2228), (-0.04699, 0.09684, 0.2546), (-0.04462, 0.09297, 0.2457), (-0.1404, 0.09684, 0.1329), (-0.1237, 0.09684, 0.1869), (-0.1175, 0.09297, 0.1814), (-0.1403, 0.0968, 0.0219), (-0.1531, 0.09684, 0.0773), (-0.1454, 0.09297, 0.0773), (-0.08579, 0.09662, -0.06675), (-0.1232, 0.09595, -0.0331), (-0.1174, 0.09294, -0.02661), (-0.04688, 0.09502, -0.09793), (-0.0445, 0.0929, -0.09059), (0.08563, 0.06536, -0.06514), (0.04525, 0.06963, -0.09023), (0.000436, 0.06536, -0.09876), (0.04263, 0.05866, -0.08045), (0.1383, 0.06536, 0.02289), (0.1178, 0.06963, -0.02624), (0.1109, 0.05866, -0.02019), (0.1383, 0.06536, 0.1317), (0.1455, 0.06963, 0.0773), (0.137, 0.05866, 0.0773), (0.08563, 0.06536, 0.2197), (0.1178, 0.06963, 0.1808), (0.1109, 0.05866, 0.1748), (0.0004359, 0.06536, 0.2534), (0.04525, 0.06963, 0.2448), (0.04263, 0.05866, 0.235), (-0.08476, 0.06536, 0.2197), (-0.04438, 0.06963, 0.2448), (-0.04176, 0.05866, 0.235), (-0.1374, 0.06536, 0.1317), (-0.1169, 0.06963, 0.1808), (-0.11, 0.05866, 0.1748), (-0.1374, 0.06536, 0.02289), (-0.1446, 0.06963, 0.0773), (-0.1361, 0.05866, 0.0773), (-0.08476, 0.06536, -0.06514), (-0.1169, 0.06963, -0.02624), (-0.11, 0.05866, -0.02019), (-0.04438, 0.06963, -0.09023), (-0.04176, 0.05866, -0.08045), (0.08583, 0.08136, -0.06547), (0.0004359, 0.08136, -0.09917), (-0.002451, 0.09082, -0.1198), (0.1386, 0.08136, 0.02277), (-0.08496, 0.08136, -0.06547), (0.1386, 0.08136, 0.1318), (0.08583, 0.08136, 0.2201), (0.0004359, 0.08136, 0.2538), (-0.08496, 0.08136, 0.2201), (-0.1377, 0.08136, 0.1318), (-0.1377, 0.08136, 0.02277), (0.0667, 0.03966, -0.03348), (0.0004359, 0.03966, -0.05963), (0.1077, 0.03966, 0.03499), (-0.06583, 0.03966, -0.03348), (0.1077, 0.03966, 0.1196), (0.0667, 0.03966, 0.1881), (0.0004359, 0.03966, 0.2142), (-0.06583, 0.03966, 0.1881), (-0.1068, 0.03966, 0.1196), (-0.1068, 0.03966, 0.03499), (0.1718, 0.09517, 0.005956), (0.1456, 0.0861, -0.06549), (0.1161, 0.08522, -0.1212), (0.1397, 0.09179, -0.06106), (0.1725, 0.09658, 0.1452), (0.1826, 0.09177, 0.0773), (0.176, 0.09677, 0.0773), (0.1067, 0.09658, 0.255), (0.1478, 0.09177, 0.2074), (0.1425, 0.09677, 0.2027), (0.0004359, 0.09658, 0.297), (0.05673, 0.09177, 0.2878), (0.0547, 0.09677, 0.2802), (-0.1059, 0.09658, 0.255), (-0.05586, 0.09177, 0.2878), (-0.05383, 0.09677, 0.2802), (-0.1716, 0.09658, 0.1452), (-0.1469, 0.09177, 0.2074), (-0.1416, 0.09677, 0.2027), (-0.1723, 0.09517, 0.005988), (-0.1817, 0.09177, 0.0773), (-0.1752, 0.09677, 0.0773), (-0.1248, 0.08524, -0.121), (-0.1502, 0.08611, -0.06537), (-0.1436, 0.0918, -0.06096), (-0.1163, 0.07642, -0.1556), (-0.1012, 0.07938, -0.1694), (-0.1162, 0.08305, -0.1825), (-0.1176, 0.0771, -0.1753), (0.1062, 0.07643, -0.1557), (0.09122, 0.0799, -0.1461), (0.108, 0.07513, -0.1469), (-0.1013, 0.07991, -0.146), (-0.1181, 0.07512, -0.1467), (-0.101, 0.0844, -0.1847), (-0.116, 0.09213, -0.1868), (-0.1175, 0.0844, -0.1936), (0.106, 0.08305, -0.1825), (0.09112, 0.07939, -0.1694), (0.1074, 0.07712, -0.1754), (0.1056, 0.1467, -0.1868), (0.09031, 0.1153, -0.1848), (0.1056, 0.09213, -0.1868), (0.1072, 0.1153, -0.1938), (0.09072, 0.0844, -0.1847), (0.1073, 0.0844, -0.1936), (-0.1008, 0.1153, -0.1848), (-0.116, 0.1467, -0.1868), (-0.1175, 0.1153, -0.1938), (-0.1099, 0.3848, -0.1892), (-0.07941, 0.4031, -0.1943), (-0.06512, 0.4079, -0.2036), (-0.09271, 0.4033, -0.2022), (0.09938, 0.3848, -0.1892), (-0.05217, 0.2128, -0.2666), (0.0944, 0.2128, -0.2475), (-0.1081, 0.2323, -0.1892), (0.09977, 0.2323, -0.2101), (0.05468, 0.4079, -0.2036), (0.02627, 0.3679, -0.2081), (-0.005134, 0.3751, -0.206), (0.02786, 0.4077, -0.2014), (-0.0365, 0.3679, -0.2081), (-0.0383, 0.4077, -0.2014), (0.06879, 0.4031, -0.1943), (0.08244, 0.4033, -0.2022), (0.09354, 0.09165, -0.09413), (0.04912, 0.08541, -0.1347), (0.1738, 0.07642, 0.005425), (0.1178, 0.06708, -0.1235), (0.1079, 0.06414, -0.1705), (0.04964, 0.07719, -0.156), (0.1566, 0.0961, 0.01367), (0.1744, 0.07785, 0.146), (0.1572, 0.09684, 0.1392), (0.108, 0.07785, 0.257), (0.09731, 0.09684, 0.2393), (0.0004359, 0.07785, 0.2995), (0.0004337, 0.09684, 0.2775), (-0.1071, 0.07785, 0.257), (-0.09646, 0.09684, 0.2393), (-0.1735, 0.07785, 0.146), (-0.1564, 0.09684, 0.1392), (-0.1743, 0.07642, 0.005443), (-0.1565, 0.0961, 0.01367), (-0.1266, 0.06709, -0.1233), (-0.09769, 0.09166, -0.09405), (-0.05795, 0.08543, -0.1346), (-0.05978, 0.07719, -0.156), (-0.1181, 0.06413, -0.1704), (0.1078, 0.0814, -0.2042), (0.04957, 0.08318, -0.1804), (-0.05974, 0.08318, -0.1804), (-0.118, 0.0814, -0.2041), (0.1078, 0.09213, -0.2093), (0.04917, 0.09213, -0.1841), (-0.118, 0.09213, -0.2093), (-0.05951, 0.09213, -0.1841), (0.0491, 0.1467, -0.1841), (0.1078, 0.1467, -0.2093), (-0.05956, 0.1467, -0.1841), (-0.118, 0.1467, -0.2093), (0.1016, 0.3848, -0.2105), (0.04603, 0.3848, -0.1865), (-0.05651, 0.3848, -0.1865), (-0.1118, 0.3848, -0.2105), (0.06434, 0.4154, -0.2175), (-0.005169, 0.4031, -0.1936), (-0.07453, 0.4154, -0.2175), (-0.06751, 0.4194, -0.2289), (-0.09155, 0.2119, -0.2632), (0.04855, 0.3278, -0.1845), (-0.112, 0.2119, -0.2289), (0.04855, 0.2036, -0.1845), (-0.1129, 0.2772, -0.1949), (0.04505, 0.3278, -0.2697), (0.08643, 0.2119, -0.1862), (0.04505, 0.2036, -0.2697), (-0.05902, 0.3278, -0.1845), (-0.005101, 0.2772, -0.2682), (-0.05902, 0.2036, -0.1845), (0.08135, 0.2772, -0.2632), (-0.1111, 0.3278, -0.2494), (0.1027, 0.2119, -0.1949), (-0.1111, 0.2036, -0.2494), (-0.05525, 0.3278, -0.2697), (-0.05525, 0.2036, -0.2697), (0.1009, 0.3278, -0.2494), (0.1018, 0.2119, -0.2289), (0.1009, 0.2036, -0.2494), (0.1044, 0.2036, -0.1872), (-0.112, 0.2772, -0.2289), (0.1044, 0.3278, -0.1872), (-0.1149, 0.3278, -0.1872), (-0.09155, 0.2772, -0.2632), (-0.1149, 0.2036, -0.1872), (0.1067, 0.3278, -0.2095), (0.1067, 0.2036, -0.2095), (-0.1169, 0.3278, -0.2095), (-0.1169, 0.2036, -0.2095), (-0.1009, 0.3617, -0.1848), (-0.1175, 0.3617, -0.1938), (-0.1166, 0.179, -0.2293), (-0.1175, 0.179, -0.1938), (-0.1166, 0.3617, -0.2293), (-0.1009, 0.179, -0.1848), (-0.005169, 0.3617, -0.1841), (-0.005169, 0.179, -0.1841), (0.09031, 0.179, -0.1848), (0.1072, 0.179, -0.1938), (0.1064, 0.179, -0.2293), (0.1072, 0.3617, -0.1938), (0.1064, 0.3617, -0.2293), (0.09031, 0.3617, -0.1848), (0.08502, 0.3617, -0.2651), (0.08502, 0.179, -0.2651), (-0.09522, 0.179, -0.2651), (-0.09522, 0.3617, -0.2651), (-0.005099, 0.179, -0.2702), (-0.005099, 0.3617, -0.2702), (-0.1129, 0.2119, -0.1949), (-0.005101, 0.2119, -0.2682), (0.08135, 0.2119, -0.2632), (0.08643, 0.2772, -0.1862), (0.1027, 0.2772, -0.1949), (-0.09703, 0.2772, -0.1862), (-0.005168, 0.2772, -0.1856), (0.1018, 0.2772, -0.2289), (-0.005168, 0.2119, -0.1856), (-0.09703, 0.2119, -0.1862), (0.09834, 0.1758, -0.2362), (0.1269, 0.1767, -0.2331), (0.1249, 0.1782, -0.2371), (0.1085, 0.1722, -0.2374), (0.09834, 0.172, -0.2329), (0.1269, 0.1743, -0.231), (0.1085, 0.1658, -0.2321), (0.09584, 0.1678, -0.2276), (0.1269, 0.1734, -0.2276), (0.1085, 0.1658, -0.2231), (0.09834, 0.172, -0.2222), (0.1269, 0.1743, -0.2242), (0.1085, 0.1722, -0.2178), (0.09834, 0.1758, -0.2189), (0.1269, 0.1767, -0.2221), (0.1085, 0.1782, -0.2154), (0.09834, 0.1805, -0.2189), (0.1269, 0.1797, -0.2221), (0.1085, 0.1841, -0.2178), (0.09834, 0.1843, -0.2222), (0.1269, 0.1821, -0.2242), (0.1085, 0.1878, -0.2238), (0.09834, 0.1857, -0.2276), (0.1269, 0.183, -0.2276), (0.1085, 0.1878, -0.2313), (0.09834, 0.1843, -0.2329), (0.1269, 0.1821, -0.231), (0.1085, 0.1841, -0.2374), (0.09834, 0.1805, -0.2362), (0.1269, 0.1797, -0.2331), (0.1085, 0.1782, -0.2397), (0.1249, 0.1735, -0.2352), (0.1249, 0.1707, -0.2305), (0.1249, 0.1707, -0.2246), (0.1249, 0.1735, -0.2199), (0.1249, 0.1782, -0.2181), (0.1249, 0.1828, -0.2199), (0.1249, 0.1857, -0.2246), (0.1249, 0.1857, -0.2305), (0.1249, 0.1828, -0.2352), (0.1194, 0.1811, -0.2385), (0.1194, 0.1859, -0.2343), (0.1194, 0.1877, -0.2276), (0.1194, 0.1859, -0.2208), (0.1194, 0.1811, -0.2167), (0.1194, 0.1752, -0.2167), (0.1194, 0.1704, -0.2208), (0.1219, 0.1659, -0.2276), (0.1194, 0.1704, -0.2343), (0.1194, 0.1752, -0.2385), (0.1085, 0.1488, -0.2292), (0.1028, 0.1488, -0.2276), (0.1085, 0.1488, -0.2259), (0.1143, 0.1488, -0.2276), (0.116, 0.157, -0.2254), (0.116, 0.157, -0.2298), (0.101, 0.157, -0.2298), (0.101, 0.157, -0.2254), (0.04739, 0.412, -0.24), (0.02611, 0.368, -0.2289), (-0.03631, 0.368, -0.2289), (-0.03388, 0.412, -0.2487), (0.02368, 0.412, -0.2487), (-0.005099, 0.3753, -0.24), (-0.05758, 0.412, -0.24), (0.02651, 0.3606, -0.2113), (-0.03671, 0.3606, -0.2113), (0.05022, 0.4047, -0.2187), (-0.06042, 0.4047, -0.2187), (-0.005099, 0.3312, -0.2187), (0.05022, 0.4047, -0.2113), (-0.005099, 0.3312, -0.2088), (0.05732, 0.4194, -0.2289), (-0.06042, 0.4047, -0.2113), (0.000436, -0.2773, -0.1157), (0.000436, -0.2634, -0.1398), (0.09383, -0.2773, -0.07883), (0.1055, -0.2634, -0.0983), (0.1515, -0.2773, 0.01766), (0.1704, -0.2634, 0.01023), (0.1515, -0.2773, 0.1369), (0.1704, -0.2634, 0.1444), (0.09383, -0.2773, 0.2334), (0.1055, -0.2634, 0.2529), (0.0004359, -0.2773, 0.2703), (0.0004359, -0.2634, 0.2944), (-0.09296, -0.2773, 0.2334), (-0.1046, -0.2634, 0.2529), (-0.1507, -0.2773, 0.1369), (-0.1695, -0.2634, 0.1444), (-0.1507, -0.2773, 0.01766), (-0.1695, -0.2634, 0.01023), (-0.09296, -0.2773, -0.07883), (-0.1046, -0.2634, -0.0983), (-0.136, -0.2319, 0.0164), (-0.136, -0.2319, 0.1245), (-0.08365, -0.2319, 0.212), (0.001022, -0.2319, 0.2454), (0.08569, -0.2319, 0.212), (0.138, -0.2319, 0.1245), (-0.08365, -0.2319, -0.07109), (0.001022, -0.2319, -0.1045), (0.08569, -0.2319, -0.07109), (0.138, -0.2319, 0.0164), (-0.1496, 0.02348, 0.006476), (-0.149, 0.02475, 0.1297), (-0.09167, 0.02475, 0.2254), (0.001022, 0.02475, 0.262), (0.09372, 0.02475, 0.2254), (0.151, 0.02475, 0.1297), (-0.09981, 0.0158, -0.1285), (0.1504, 0.02348, 0.006476), (-0.003821, 0.01165, -0.1423), (0.09203, 0.0158, -0.1285), (0.1158, 0.04962, -0.1262), (0.1715, 0.05827, 0.005858), (0.1722, 0.05971, 0.1451), (0.1066, 0.05971, 0.2547), (0.0004359, 0.05971, 0.2966), (-0.1057, 0.05971, 0.2547), (-0.1713, 0.05971, 0.1451), (-0.172, 0.05827, 0.005862), (-0.1246, 0.04962, -0.1262), (0.05804, -0.1758, -0.06584), (0.06247, -0.2047, -0.06739), (0.00454, -0.2047, -0.09026), (0.005127, -0.1758, -0.08672), (0.09074, -0.1758, -0.01117), (0.09827, -0.2047, -0.007537), (0.09074, -0.1758, 0.05641), (0.09827, -0.2047, 0.06645), (0.05804, -0.1758, 0.1111), (0.06247, -0.2047, 0.1263), (0.005127, -0.1758, 0.132), (0.00454, -0.2047, 0.1492), (-0.04779, -0.1758, 0.1111), (-0.05339, -0.2047, 0.1263), (-0.08049, -0.1758, 0.05641), (-0.08919, -0.2047, 0.06645), (-0.08049, -0.1758, -0.01117), (-0.08919, -0.2047, -0.007537), (-0.04779, -0.1758, -0.06584), (-0.05339, -0.2047, -0.06739), (0.06414, -0.009568, -0.07566), (0.05875, -0.02741, -0.06702), (0.005127, -0.04008, -0.08734), (0.004559, -0.01176, -0.09442), (0.09816, -0.01028, -0.01507), (0.09275, -0.03183, -0.007039), (0.1005, -0.01016, 0.06007), (0.09037, -0.03183, 0.06119), (0.06253, -0.01112, 0.1221), (0.05834, -0.04008, 0.1116), (0.001059, -0.01016, 0.1478), (0.00898, -0.03183, 0.133), (-0.05566, -0.008304, 0.1301), (-0.04849, -0.02741, 0.1123), (-0.08871, -0.01016, 0.0686), (-0.0825, -0.03183, 0.05228), (-0.09105, -0.01028, -0.006542), (-0.08012, -0.03183, -0.01594), (-0.05709, -0.01097, -0.07098), (-0.04517, -0.03183, -0.06944), (-0.004427, 0.08537, -0.1358), (0.04993, 0.01409, -0.01038), (0.0009121, 0.01409, -0.02972), (0.08022, 0.01409, 0.04027), (0.08022, 0.01409, 0.1029), (0.04993, 0.01409, 0.1535), (0.0009121, 0.01409, 0.1729), (-0.04811, 0.01409, 0.1535), (-0.0784, 0.01409, 0.1029), (-0.0784, 0.01409, 0.04027), (-0.04811, 0.01409, -0.01038), (0.03076, -0.04048, -0.003268), (0.006225, -0.04111, -0.0137), (0.04499, -0.0392, 0.02262), (0.04347, -0.03777, 0.05409), (0.02679, -0.03673, 0.0791), (0.001313, -0.03648, 0.08812), (-0.02322, -0.03711, 0.07769), (-0.03745, -0.03838, 0.0518), (-0.03593, -0.03981, 0.02034), (-0.01925, -0.04085, -0.004681), (0.03895, -0.09594, 0.005986), (0.02144, -0.1004, -0.006144), (0.0432, -0.08703, 0.02786), (0.03258, -0.07701, 0.05111), (0.01113, -0.06972, 0.06687), (-0.01295, -0.06794, 0.06911), (-0.03046, -0.07235, 0.05698), (-0.03471, -0.08127, 0.03511), (-0.02408, -0.09128, 0.01186), (-0.002637, -0.09857, -0.003902), (0.03806, -0.1112, 0.01531), (0.02247, -0.1163, 0.003439), (0.04033, -0.1012, 0.03534), (0.02843, -0.08996, 0.05588), (0.006898, -0.08189, 0.06909), (-0.01604, -0.08002, 0.06991), (-0.03163, -0.08508, 0.05804), (-0.03391, -0.09513, 0.03801), (-0.02201, -0.1063, 0.01747), (-0.0004719, -0.1144, 0.004262), (0.02182, -0.1562, 0.06672), (0.01393, -0.1614, 0.05936), (0.02023, -0.147, 0.07644), (0.00979, -0.1373, 0.08482), (-0.005525, -0.1308, 0.08865), (-0.01986, -0.1299, 0.08647), (-0.02774, -0.1351, 0.07911), (-0.02616, -0.1443, 0.06939), (-0.01572, -0.154, 0.06101), (-0.0004013, -0.1605, 0.05718), (0.01924, -0.1788, 0.1101), (0.01264, -0.184, 0.1035), (0.01701, -0.1697, 0.1181), (0.006812, -0.1603, 0.1245), (-0.007466, -0.154, 0.1268), (-0.02037, -0.1534, 0.1241), (-0.02696, -0.1586, 0.1175), (-0.02474, -0.1676, 0.1095), (-0.01454, -0.1771, 0.1031), (-0.0002602, -0.1833, 0.1009), (0.1064, 0.05269, -0.1851), (0.08502, 0.03301, -0.2091), (0.1064, 0.09213, -0.2293), (-0.1166, 0.05269, -0.1851), (-0.09522, 0.03301, -0.2091), (-0.005099, 0.03021, -0.2125), (-0.005085, 0.07718, -0.156), (0.1064, 0.07987, -0.2238), (0.08502, 0.07722, -0.2584), (0.1064, 0.1467, -0.2293), (-0.1166, 0.07987, -0.2238), (-0.09522, 0.07722, -0.2584), (-0.005099, 0.07684, -0.2633), (-0.005092, 0.08318, -0.1804), (-0.09411, 0.2128, -0.1873), (0.08502, 0.09213, -0.2651), (0.1002, 0.3848, -0.2293), (-0.1166, 0.09213, -0.2293), (-0.09522, 0.09213, -0.2651), (-0.005099, 0.09213, -0.2702), (-0.09411, 0.2323, -0.1873), (-0.005136, 0.09213, -0.1841), (0.0786, 0.2128, -0.2619), (0.08502, 0.1467, -0.2651), (0.06345, 0.4154, -0.229), (-0.1166, 0.1467, -0.2293), (-0.09522, 0.1467, -0.2651), (-0.005099, 0.1467, -0.2702), (0.0786, 0.2323, -0.2619), (-0.005165, 0.1467, -0.1841), (-0.005103, 0.2323, -0.2666), (0.08006, 0.3848, -0.263), (-0.1104, 0.3848, -0.2293), (-0.09026, 0.3848, -0.263), (-0.005099, 0.3848, -0.2679), (-0.005103, 0.2128, -0.2666), (-0.005169, 0.3848, -0.1865), (-0.005168, 0.2128, -0.1866), (0.05032, 0.4154, -0.2507), (-0.07364, 0.4154, -0.229), (-0.06052, 0.4154, -0.2507), (-0.005099, 0.4154, -0.2539), (-0.005168, 0.2323, -0.1866), (0.08352, 0.2323, -0.1873), (0.08352, 0.2128, -0.1873), (0.08599, 0.09291, -0.06579), (0.08853, 0.09526, -0.07424), (-0.0004431, 0.095, -0.1054), (0.0004045, 0.0929, -0.0994), (0.1392, 0.09296, 0.02255), (0.1462, 0.09661, 0.01942), (0.1393, 0.09297, 0.1321), (0.1465, 0.09684, 0.135), (0.08624, 0.09297, 0.2207), (0.09073, 0.09684, 0.2283), (0.0004354, 0.09297, 0.2546), (0.0004325, 0.09684, 0.2639), (-0.08537, 0.09297, 0.2208), (-0.08989, 0.09684, 0.2283), (-0.1384, 0.09297, 0.1321), (-0.1457, 0.09684, 0.135), (-0.1384, 0.09296, 0.02255), (-0.1456, 0.09661, 0.01941), (-0.08517, 0.09291, -0.06579), (-0.08918, 0.09527, -0.07422), (0.0808, 0.05866, -0.05706), (0.08578, 0.06963, -0.06539), (0.000436, 0.06963, -0.09907), (0.000436, 0.05866, -0.08877), (0.1305, 0.05866, 0.02598), (0.1385, 0.06963, 0.0228), (0.1305, 0.05866, 0.1286), (0.1385, 0.06963, 0.1318), (0.0808, 0.05866, 0.2117), (0.08578, 0.06963, 0.22), (0.0004359, 0.05866, 0.2434), (0.0004359, 0.06963, 0.2537), (-0.07993, 0.05866, 0.2117), (-0.08491, 0.06963, 0.22), (-0.1296, 0.05866, 0.1286), (-0.1377, 0.06963, 0.1318), (-0.1296, 0.05866, 0.02598), (-0.1377, 0.06963, 0.0228), (-0.07993, 0.05866, -0.05706), (-0.08491, 0.06963, -0.06539), (0.1177, 0.08052, -0.1213), (0.1009, 0.08623, -0.1237), (0.167, 0.09553, 0.008056), (0.1734, 0.09035, 0.005654), (0.1677, 0.09677, 0.1433), (0.1739, 0.09177, 0.1458), (0.1038, 0.09677, 0.2501), (0.1077, 0.09177, 0.2565), (0.0004354, 0.09677, 0.2909), (0.0004359, 0.09177, 0.2989), (-0.1029, 0.09677, 0.2501), (-0.1068, 0.09177, 0.2565), (-0.1668, 0.09677, 0.1433), (-0.173, 0.09177, 0.1458), (-0.1673, 0.09553, 0.008077), (-0.1739, 0.09036, 0.005684), (-0.1094, 0.08626, -0.1235), (-0.1264, 0.08053, -0.1211), (0.1075, 0.07298, -0.1593), (0.09114, 0.07701, -0.1559), (-0.1177, 0.07296, -0.1592), (-0.1013, 0.07701, -0.1559), (0.1074, 0.08258, -0.1889), (0.09102, 0.08315, -0.1809), (-0.1012, 0.08315, -0.1809), (-0.1176, 0.08257, -0.1889), (0.09041, 0.09213, -0.1848), (0.1073, 0.09213, -0.1938), (-0.1008, 0.09213, -0.1848), (-0.1175, 0.09213, -0.1938), (0.1072, 0.1467, -0.1938), (0.09031, 0.1467, -0.1848), (-0.1009, 0.1467, -0.1848), (-0.1175, 0.1467, -0.1938), (0.101, 0.3848, -0.1959), (0.08493, 0.3848, -0.1872), (-0.1113, 0.3848, -0.1959), (-0.09555, 0.3848, -0.1872), (0.05135, 0.4088, -0.2001), (0.05676, 0.4086, -0.2086), (-0.005107, 0.3422, -0.2081), (-0.00516, 0.4041, -0.2014), (-0.06187, 0.4088, -0.2001), (-0.067, 0.4086, -0.2086), (-0.1164, 0.3278, -0.1941), (-0.1164, 0.2036, -0.1941), (-0.09996, 0.3278, -0.1851), (-0.09996, 0.2036, -0.1851), (0.1061, 0.2036, -0.1941), (0.1061, 0.3278, -0.1941), (0.08934, 0.2036, -0.1851), (0.08934, 0.3278, -0.1851), (-0.005169, 0.3278, -0.1845), (-0.005169, 0.2036, -0.1845), (0.1052, 0.3278, -0.2292), (0.1052, 0.2036, -0.2292), (-0.1154, 0.2036, -0.2292), (-0.1154, 0.3278, -0.2292), (-0.0943, 0.3278, -0.2646), (-0.0943, 0.2036, -0.2646), (-0.005099, 0.2036, -0.2697), (-0.005099, 0.3278, -0.2697), (0.0841, 0.3278, -0.2646), (0.0841, 0.2036, -0.2646), (-0.1086, 0.2128, -0.2286), (-0.1086, 0.2323, -0.2286), (-0.08881, 0.2323, -0.2619), (-0.08881, 0.2128, -0.2619), (0.09843, 0.2323, -0.2286), (0.09843, 0.2128, -0.2286), (0.09925, 0.2128, -0.1957), (0.09925, 0.2323, -0.1957), (-0.1095, 0.2323, -0.1957), (-0.1095, 0.2128, -0.1957), (0.101, 0.1782, -0.2381), (0.1264, 0.1782, -0.2347), (0.101, 0.173, -0.2361), (0.1264, 0.1747, -0.2333), (0.09901, 0.1663, -0.2309), (0.1264, 0.1725, -0.2298), (0.09901, 0.1663, -0.2242), (0.1264, 0.1725, -0.2254), (0.101, 0.173, -0.2191), (0.1264, 0.1747, -0.2218), (0.101, 0.1782, -0.2171), (0.1264, 0.1782, -0.2205), (0.101, 0.1833, -0.2191), (0.1264, 0.1816, -0.2218), (0.101, 0.1865, -0.2243), (0.1264, 0.1838, -0.2254), (0.101, 0.1865, -0.2308), (0.1264, 0.1838, -0.2298), (0.101, 0.1833, -0.2361), (0.1264, 0.1816, -0.2333), (0.1194, 0.1782, -0.2391), (0.1194, 0.1726, -0.2369), (0.1199, 0.167, -0.2311), (0.1199, 0.167, -0.224), (0.1194, 0.1726, -0.2183), (0.1194, 0.1782, -0.2161), (0.1194, 0.1838, -0.2183), (0.1194, 0.1872, -0.224), (0.1194, 0.1872, -0.2311), (0.1194, 0.1838, -0.2369), (0.1133, 0.1509, -0.229), (0.1037, 0.1509, -0.229), (0.1037, 0.1509, -0.2262), (0.1133, 0.1509, -0.2262), (0.04951, 0.4065, -0.2289), (0.0403, 0.4161, -0.2464), (-0.005099, 0.3423, -0.2289), (-0.05971, 0.4065, -0.2289), (-0.05049, 0.4161, -0.2464), (-0.005099, 0.4084, -0.2487), (0.04408, 0.3933, -0.2132), (-0.005099, 0.3312, -0.2113), (-0.05427, 0.3933, -0.2132)], [], [(0, 62, 198, 126), (0, 126, 221, 121), (0, 121, 239, 127), (0, 127, 199, 62), (1, 175, 232, 112), (1, 112, 230, 132), (1, 132, 258, 154), (1, 154, 259, 175), (2, 174, 222, 97), (2, 97, 221, 171), (2, 171, 253, 149), (2, 149, 254, 174), (3, 173, 217, 89), (3, 89, 219, 172), (3, 172, 251, 146), (3, 146, 250, 173), (4, 171, 221, 126), (4, 126, 198, 170), (4, 170, 252, 158), (4, 158, 253, 171), (5, 169, 207, 74), (5, 74, 209, 168), (5, 168, 246, 141), (5, 141, 245, 169), (6, 93, 236, 118), (6, 118, 234, 125), (6, 125, 260, 156), (6, 156, 261, 93), (7, 128, 226, 103), (7, 103, 224, 129), (7, 129, 255, 151), (7, 151, 256, 128), (8, 123, 236, 136), (8, 136, 198, 62), (8, 62, 199, 137), (8, 137, 241, 123), (9, 130, 211, 80), (9, 80, 213, 131), (9, 131, 248, 143), (9, 143, 247, 130), (10, 132, 230, 109), (10, 109, 228, 133), (10, 133, 257, 153), (10, 153, 258, 132), (11, 63, 201, 64), (11, 64, 202, 65), (11, 65, 203, 66), (11, 66, 200, 63), (12, 67, 205, 68), (12, 68, 201, 63), (12, 63, 200, 69), (12, 69, 204, 67), (13, 70, 207, 71), (13, 71, 205, 67), (13, 67, 204, 72), (13, 72, 206, 70), (14, 73, 209, 74), (14, 74, 207, 70), (14, 70, 206, 75), (14, 75, 208, 73), (15, 76, 211, 77), (15, 77, 209, 73), (15, 73, 208, 78), (15, 78, 210, 76), (16, 79, 213, 80), (16, 80, 211, 76), (16, 76, 210, 81), (16, 81, 212, 79), (17, 82, 215, 83), (17, 83, 213, 79), (17, 79, 212, 84), (17, 84, 214, 82), (18, 85, 217, 86), (18, 86, 215, 82), (18, 82, 214, 87), (18, 87, 216, 85), (19, 88, 219, 89), (19, 89, 217, 85), (19, 85, 216, 90), (19, 90, 218, 88), (20, 65, 202, 91), (20, 91, 219, 88), (20, 88, 218, 92), (20, 92, 203, 65), (21, 94, 223, 95), (21, 95, 220, 96), (21, 96, 221, 97), (21, 97, 222, 94), (22, 98, 225, 99), (22, 99, 223, 94), (22, 94, 222, 100), (22, 100, 224, 98), (23, 101, 227, 102), (23, 102, 225, 98), (23, 98, 224, 103), (23, 103, 226, 101), (24, 104, 229, 105), (24, 105, 227, 101), (24, 101, 226, 106), (24, 106, 228, 104), (25, 107, 231, 108), (25, 108, 229, 104), (25, 104, 228, 109), (25, 109, 230, 107), (26, 110, 233, 111), (26, 111, 231, 107), (26, 107, 230, 112), (26, 112, 232, 110), (27, 113, 235, 114), (27, 114, 233, 110), (27, 110, 232, 115), (27, 115, 234, 113), (28, 116, 237, 117), (28, 117, 235, 113), (28, 113, 234, 118), (28, 118, 236, 116), (29, 120, 239, 121), (29, 121, 221, 96), (29, 96, 220, 122), (29, 122, 238, 120), (30, 116, 236, 123), (30, 123, 241, 119), (30, 119, 240, 124), (30, 124, 237, 116), (31, 134, 202, 64), (31, 64, 201, 135), (31, 135, 242, 138), (31, 138, 243, 134), (32, 187, 271, 197), (32, 197, 270, 186), (32, 186, 250, 146), (32, 146, 251, 187), (33, 184, 268, 196), (33, 196, 267, 183), (33, 183, 247, 143), (33, 143, 248, 184), (34, 181, 265, 195), (34, 195, 264, 180), (34, 180, 244, 140), (34, 140, 245, 181), (35, 185, 269, 194), (35, 194, 268, 184), (35, 184, 248, 144), (35, 144, 249, 185), (36, 182, 266, 193), (36, 193, 265, 181), (36, 181, 245, 141), (36, 141, 246, 182), (37, 186, 270, 192), (37, 192, 269, 185), (37, 185, 249, 145), (37, 145, 250, 186), (38, 183, 267, 191), (38, 191, 266, 182), (38, 182, 246, 142), (38, 142, 247, 183), (39, 148, 262, 190), (39, 190, 271, 187), (39, 187, 251, 147), (39, 147, 243, 148), (40, 180, 264, 189), (40, 189, 263, 179), (40, 179, 242, 139), (40, 139, 244, 180), (41, 179, 263, 188), (41, 188, 262, 148), (41, 148, 243, 138), (41, 138, 242, 179), (42, 135, 201, 68), (42, 68, 205, 176), (42, 176, 244, 139), (42, 139, 242, 135), (43, 131, 213, 83), (43, 83, 215, 177), (43, 177, 249, 144), (43, 144, 248, 131), (44, 172, 219, 91), (44, 91, 202, 134), (44, 134, 243, 147), (44, 147, 251, 172), (45, 133, 228, 106), (45, 106, 226, 128), (45, 128, 256, 152), (45, 152, 257, 133), (46, 170, 198, 136), (46, 136, 236, 93), (46, 93, 261, 167), (46, 167, 252, 170), (47, 168, 209, 77), (47, 77, 211, 130), (47, 130, 247, 142), (47, 142, 246, 168), (48, 129, 224, 100), (48, 100, 222, 174), (48, 174, 254, 150), (48, 150, 255, 129), (49, 125, 234, 115), (49, 115, 232, 175), (49, 175, 259, 155), (49, 155, 260, 125), (50, 176, 205, 71), (50, 71, 207, 169), (50, 169, 245, 140), (50, 140, 244, 176), (51, 177, 215, 86), (51, 86, 217, 173), (51, 173, 250, 145), (51, 145, 249, 177), (52, 157, 253, 158), (52, 158, 252, 178), (52, 178, 262, 188), (52, 188, 263, 157), (53, 159, 254, 149), (53, 149, 253, 157), (53, 157, 263, 189), (53, 189, 264, 159), (54, 178, 252, 167), (54, 167, 261, 166), (54, 166, 271, 190), (54, 190, 262, 178), (55, 162, 257, 152), (55, 152, 256, 161), (55, 161, 266, 191), (55, 191, 267, 162), (56, 165, 260, 155), (56, 155, 259, 164), (56, 164, 269, 192), (56, 192, 270, 165), (57, 161, 256, 151), (57, 151, 255, 160), (57, 160, 265, 193), (57, 193, 266, 161), (58, 164, 259, 154), (58, 154, 258, 163), (58, 163, 268, 194), (58, 194, 269, 164), (59, 160, 255, 150), (59, 150, 254, 159), (59, 159, 264, 195), (59, 195, 265, 160), (60, 163, 258, 153), (60, 153, 257, 162), (60, 162, 267, 196), (60, 196, 268, 163), (61, 166, 261, 156), (61, 156, 260, 165), (61, 165, 270, 197), (61, 197, 271, 166), (272, 617, 1311, 619), (272, 619, 1312, 618), (272, 618, 1314, 620), (272, 620, 1313, 617), (273, 621, 1313, 620), (273, 620, 1314, 622), (273, 622, 1316, 623), (273, 623, 1315, 621), (274, 624, 1315, 623), (274, 623, 1316, 625), (274, 625, 1318, 626), (274, 626, 1317, 624), (275, 627, 1317, 626), (275, 626, 1318, 628), (275, 628, 1320, 629), (275, 629, 1319, 627), (276, 630, 1319, 629), (276, 629, 1320, 631), (276, 631, 1322, 632), (276, 632, 1321, 630), (277, 633, 1321, 632), (277, 632, 1322, 634), (277, 634, 1324, 635), (277, 635, 1323, 633), (278, 636, 1323, 635), (278, 635, 1324, 637), (278, 637, 1326, 638), (278, 638, 1325, 636), (279, 639, 1325, 638), (279, 638, 1326, 640), (279, 640, 1328, 641), (279, 641, 1327, 639), (280, 736, 1343, 660), (280, 660, 1344, 664), (280, 664, 1355, 682), (280, 682, 1356, 736), (281, 642, 1327, 641), (281, 641, 1328, 643), (281, 643, 1330, 644), (281, 644, 1329, 642), (282, 645, 1329, 644), (282, 644, 1330, 646), (282, 646, 1312, 619), (282, 619, 1311, 645), (283, 645, 1311, 617), (283, 617, 1313, 621), (283, 621, 1315, 624), (283, 624, 1317, 627), (283, 627, 1319, 630), (283, 630, 1321, 633), (283, 633, 1323, 636), (283, 636, 1325, 639), (283, 639, 1327, 642), (283, 642, 1329, 645), (284, 651, 1333, 647), (284, 647, 1334, 659), (284, 659, 1371, 714), (284, 714, 1373, 651), (285, 664, 1344, 661), (285, 661, 1345, 696), (285, 696, 1354, 681), (285, 681, 1355, 664), (286, 696, 1345, 687), (286, 687, 1346, 738), (286, 738, 1353, 680), (286, 680, 1354, 696), (287, 691, 1348, 727), (287, 727, 1350, 666), (287, 666, 1351, 678), (287, 678, 1352, 691), (288, 738, 1346, 669), (288, 669, 1348, 691), (288, 691, 1352, 679), (288, 679, 1353, 738), (289, 730, 1339, 656), (289, 656, 1338, 731), (289, 731, 1362, 698), (289, 698, 1361, 730), (290, 652, 1336, 675), (290, 675, 1340, 673), (290, 673, 1365, 705), (290, 705, 1367, 652), (291, 783, 1347, 694), (291, 694, 1341, 663), (291, 663, 1358, 685), (291, 685, 1359, 783), (292, 663, 1341, 728), (292, 728, 1342, 693), (292, 693, 1357, 684), (292, 684, 1358, 663), (293, 693, 1342, 662), (293, 662, 1343, 736), (293, 736, 1356, 683), (293, 683, 1357, 693), (294, 780, 1360, 700), (294, 700, 1363, 782), (294, 782, 1382, 748), (294, 748, 1381, 780), (295, 785, 1366, 706), (295, 706, 1364, 779), (295, 779, 1385, 755), (295, 755, 1387, 785), (296, 658, 1330, 643), (296, 643, 1328, 745), (296, 745, 1331, 650), (296, 650, 1337, 658), (297, 674, 1332, 648), (297, 648, 1333, 651), (297, 651, 1373, 717), (297, 717, 1375, 674), (298, 676, 1335, 655), (298, 655, 1336, 652), (298, 652, 1367, 708), (298, 708, 1369, 676), (299, 731, 1338, 670), (299, 670, 1337, 734), (299, 734, 1379, 725), (299, 725, 1362, 731), (300, 654, 1331, 649), (300, 649, 1332, 674), (300, 674, 1375, 720), (300, 720, 1377, 654), (301, 659, 1334, 653), (301, 653, 1335, 676), (301, 676, 1369, 711), (301, 711, 1371, 659), (302, 673, 1340, 671), (302, 671, 1339, 730), (302, 730, 1361, 702), (302, 702, 1365, 673), (303, 734, 1337, 650), (303, 650, 1331, 654), (303, 654, 1377, 723), (303, 723, 1379, 734), (304, 1098, 1546, 1136), (304, 1136, 1351, 778), (304, 778, 1461, 1137), (304, 1137, 1564, 1098), (305, 733, 1381, 748), (305, 748, 1382, 749), (305, 749, 1383, 733), (306, 793, 1374, 718), (306, 718, 1372, 791), (306, 791, 1393, 767), (306, 767, 1395, 793), (307, 787, 1368, 709), (307, 709, 1366, 785), (307, 785, 1387, 758), (307, 758, 1389, 787), (308, 782, 1363, 726), (308, 726, 1378, 784), (308, 784, 1399, 775), (308, 775, 1382, 782), (309, 795, 1376, 721), (309, 721, 1374, 793), (309, 793, 1395, 770), (309, 770, 1397, 795), (310, 789, 1370, 712), (310, 712, 1368, 787), (310, 787, 1389, 761), (310, 761, 1391, 789), (311, 779, 1364, 703), (311, 703, 1360, 780), (311, 780, 1381, 752), (311, 752, 1385, 779), (312, 784, 1378, 724), (312, 724, 1376, 795), (312, 795, 1397, 773), (312, 773, 1399, 784), (313, 791, 1372, 715), (313, 715, 1370, 789), (313, 789, 1391, 764), (313, 764, 1393, 791), (314, 697, 1361, 698), (314, 698, 1362, 699), (314, 699, 1363, 700), (314, 700, 1360, 697), (315, 701, 1365, 702), (315, 702, 1361, 697), (315, 697, 1360, 703), (315, 703, 1364, 701), (316, 704, 1367, 705), (316, 705, 1365, 701), (316, 701, 1364, 706), (316, 706, 1366, 704), (317, 707, 1369, 708), (317, 708, 1367, 704), (317, 704, 1366, 709), (317, 709, 1368, 707), (318, 710, 1371, 711), (318, 711, 1369, 707), (318, 707, 1368, 712), (318, 712, 1370, 710), (319, 713, 1373, 714), (319, 714, 1371, 710), (319, 710, 1370, 715), (319, 715, 1372, 713), (320, 716, 1375, 717), (320, 717, 1373, 713), (320, 713, 1372, 718), (320, 718, 1374, 716), (321, 719, 1377, 720), (321, 720, 1375, 716), (321, 716, 1374, 721), (321, 721, 1376, 719), (322, 722, 1379, 723), (322, 723, 1377, 719), (322, 719, 1376, 724), (322, 724, 1378, 722), (323, 699, 1362, 725), (323, 725, 1379, 722), (323, 722, 1378, 726), (323, 726, 1363, 699), (324, 916, 1400, 1134), (324, 1134, 1547, 1097), (324, 1097, 1565, 1138), (324, 1138, 1467, 916), (325, 729, 1316, 622), (325, 622, 1314, 657), (325, 657, 1339, 671), (325, 671, 1340, 729), (326, 739, 1322, 631), (326, 631, 1320, 737), (326, 737, 1335, 653), (326, 653, 1334, 739), (327, 745, 1328, 640), (327, 640, 1326, 743), (327, 743, 1332, 649), (327, 649, 1331, 745), (328, 672, 1312, 646), (328, 646, 1330, 658), (328, 658, 1337, 670), (328, 670, 1338, 672), (329, 737, 1320, 628), (329, 628, 1318, 735), (329, 735, 1336, 655), (329, 655, 1335, 737), (330, 743, 1326, 637), (330, 637, 1324, 741), (330, 741, 1333, 648), (330, 648, 1332, 743), (331, 735, 1318, 625), (331, 625, 1316, 729), (331, 729, 1340, 675), (331, 675, 1336, 735), (332, 657, 1314, 618), (332, 618, 1312, 672), (332, 672, 1338, 656), (332, 656, 1339, 657), (333, 741, 1324, 634), (333, 634, 1322, 739), (333, 739, 1334, 647), (333, 647, 1333, 741), (334, 747, 1381, 733), (334, 733, 1383, 750), (334, 750, 1380, 747), (335, 752, 1381, 690), (335, 690, 1384, 751), (335, 751, 1385, 752), (336, 755, 1385, 746), (336, 746, 1386, 754), (336, 754, 1387, 755), (337, 758, 1387, 689), (337, 689, 1388, 757), (337, 757, 1389, 758), (338, 760, 1391, 668), (338, 668, 1388, 762), (338, 762, 1390, 760), (339, 763, 1393, 744), (339, 744, 1390, 765), (339, 765, 1392, 763), (340, 767, 1393, 695), (340, 695, 1394, 766), (340, 766, 1395, 767), (341, 770, 1395, 667), (341, 667, 1396, 769), (341, 769, 1397, 770), (342, 773, 1397, 742), (342, 742, 1398, 772), (342, 772, 1399, 773), (343, 775, 1399, 692), (343, 692, 1383, 749), (343, 749, 1382, 775), (344, 797, 1350, 732), (344, 732, 1349, 677), (344, 677, 1466, 912), (344, 912, 1462, 797), (345, 690, 1381, 747), (345, 747, 1380, 753), (345, 753, 1384, 690), (346, 746, 1385, 751), (346, 751, 1384, 756), (346, 756, 1386, 746), (347, 689, 1387, 754), (347, 754, 1386, 759), (347, 759, 1388, 689), (348, 668, 1391, 761), (348, 761, 1389, 757), (348, 757, 1388, 668), (349, 744, 1393, 764), (349, 764, 1391, 760), (349, 760, 1390, 744), (350, 695, 1393, 763), (350, 763, 1392, 768), (350, 768, 1394, 695), (351, 667, 1395, 766), (351, 766, 1394, 771), (351, 771, 1396, 667), (352, 742, 1397, 769), (352, 769, 1396, 774), (352, 774, 1398, 742), (353, 692, 1399, 772), (353, 772, 1398, 776), (353, 776, 1383, 692), (354, 777, 1380, 750), (354, 750, 1383, 740), (354, 740, 1349, 732), (354, 732, 1350, 777), (355, 740, 1383, 776), (355, 776, 1398, 665), (355, 665, 1347, 688), (355, 688, 1349, 740), (356, 794, 1394, 768), (356, 768, 1392, 792), (356, 792, 1343, 662), (356, 662, 1342, 794), (357, 796, 1396, 771), (357, 771, 1394, 794), (357, 794, 1342, 728), (357, 728, 1341, 796), (358, 665, 1398, 774), (358, 774, 1396, 796), (358, 796, 1341, 694), (358, 694, 1347, 665), (359, 786, 1386, 756), (359, 756, 1384, 781), (359, 781, 1348, 669), (359, 669, 1346, 786), (360, 781, 1384, 753), (360, 753, 1380, 777), (360, 777, 1350, 727), (360, 727, 1348, 781), (361, 788, 1388, 759), (361, 759, 1386, 786), (361, 786, 1346, 687), (361, 687, 1345, 788), (362, 790, 1390, 762), (362, 762, 1388, 788), (362, 788, 1345, 661), (362, 661, 1344, 790), (363, 792, 1392, 765), (363, 765, 1390, 790), (363, 790, 1344, 660), (363, 660, 1343, 792), (364, 1049, 1510, 992), (364, 992, 1506, 1046), (364, 1046, 1527, 1021), (364, 1021, 1531, 1049), (365, 1153, 1562, 1091), (365, 1091, 1560, 1151), (365, 1151, 1523, 1012), (365, 1012, 1525, 1153), (366, 1147, 1556, 1082), (366, 1082, 1554, 1145), (366, 1145, 1517, 1003), (366, 1003, 1519, 1147), (367, 1141, 1550, 1073), (367, 1073, 1548, 1139), (367, 1139, 1511, 994), (367, 994, 1513, 1141), (368, 677, 1349, 688), (368, 688, 1347, 686), (368, 686, 1465, 911), (368, 911, 1466, 677), (369, 1149, 1558, 1085), (369, 1085, 1556, 1147), (369, 1147, 1519, 1006), (369, 1006, 1521, 1149), (370, 1143, 1552, 1076), (370, 1076, 1550, 1141), (370, 1141, 1513, 997), (370, 997, 1515, 1143), (371, 778, 1351, 666), (371, 666, 1350, 797), (371, 797, 1462, 908), (371, 908, 1461, 778), (372, 1151, 1560, 1088), (372, 1088, 1558, 1149), (372, 1149, 1521, 1009), (372, 1009, 1523, 1151), (373, 1145, 1554, 1079), (373, 1079, 1552, 1143), (373, 1143, 1515, 1000), (373, 1000, 1517, 1145), (374, 1148, 1357, 683), (374, 683, 1356, 1146), (374, 1146, 1557, 1084), (374, 1084, 1559, 1148), (375, 1056, 1522, 1010), (375, 1010, 1520, 1055), (375, 1055, 1541, 1039), (375, 1039, 1543, 1056), (376, 1053, 1516, 1001), (376, 1001, 1514, 1052), (376, 1052, 1535, 1030), (376, 1030, 1537, 1053), (377, 1135, 1352, 678), (377, 678, 1351, 1136), (377, 1136, 1546, 1068), (377, 1068, 1549, 1135), (378, 1050, 1524, 1013), (378, 1013, 1522, 1056), (378, 1056, 1543, 1042), (378, 1042, 1545, 1050), (379, 1054, 1518, 1004), (379, 1004, 1516, 1053), (379, 1053, 1537, 1033), (379, 1033, 1539, 1054), (380, 1051, 1512, 995), (380, 995, 1510, 1049), (380, 1049, 1531, 1024), (380, 1024, 1533, 1051), (381, 1142, 1354, 680), (381, 680, 1353, 1140), (381, 1140, 1551, 1075), (381, 1075, 1553, 1142), (382, 1055, 1520, 1007), (382, 1007, 1518, 1054), (382, 1054, 1539, 1036), (382, 1036, 1541, 1055), (383, 1052, 1514, 998), (383, 998, 1512, 1051), (383, 1051, 1533, 1027), (383, 1027, 1535, 1052), (384, 1058, 1529, 1045), (384, 1045, 1544, 1060), (384, 1060, 1410, 807), (384, 807, 1402, 1058), (385, 1047, 1509, 1015), (385, 1015, 1524, 1050), (385, 1050, 1545, 1044), (385, 1044, 1528, 1047), (386, 1057, 1526, 1019), (386, 1019, 1529, 1058), (386, 1058, 1402, 798), (386, 798, 1401, 1057), (387, 1150, 1358, 684), (387, 684, 1357, 1148), (387, 1148, 1559, 1087), (387, 1087, 1561, 1150), (388, 1144, 1355, 681), (388, 681, 1354, 1142), (388, 1142, 1553, 1078), (388, 1078, 1555, 1144), (389, 1106, 1564, 1137), (389, 1137, 1461, 926), (389, 926, 1468, 1157), (389, 1157, 1568, 1106), (390, 1152, 1359, 685), (390, 685, 1358, 1150), (390, 1150, 1561, 1090), (390, 1090, 1563, 1152), (391, 1146, 1356, 682), (391, 682, 1355, 1144), (391, 1144, 1555, 1081), (391, 1081, 1557, 1146), (392, 1140, 1353, 679), (392, 679, 1352, 1135), (392, 1135, 1549, 1072), (392, 1072, 1551, 1140), (393, 1099, 1562, 1154), (393, 1154, 1400, 916), (393, 916, 1467, 1155), (393, 1155, 1567, 1099), (394, 819, 1410, 806), (394, 806, 1409, 818), (394, 818, 1419, 816), (394, 816, 1420, 819), (395, 1065, 1540, 1037), (395, 1037, 1538, 1064), (395, 1064, 1407, 804), (395, 804, 1408, 1065), (396, 1062, 1534, 1028), (396, 1028, 1532, 1061), (396, 1061, 1404, 801), (396, 801, 1405, 1062), (397, 1061, 1532, 1025), (397, 1025, 1530, 1059), (397, 1059, 1403, 800), (397, 800, 1404, 1061), (398, 1066, 1542, 1040), (398, 1040, 1540, 1065), (398, 1065, 1408, 805), (398, 805, 1409, 1066), (399, 1063, 1536, 1031), (399, 1031, 1534, 1062), (399, 1062, 1405, 802), (399, 802, 1406, 1063), (400, 1059, 1530, 1022), (400, 1022, 1526, 1057), (400, 1057, 1401, 799), (400, 799, 1403, 1059), (401, 1060, 1544, 1043), (401, 1043, 1542, 1066), (401, 1066, 1409, 806), (401, 806, 1410, 1060), (402, 1064, 1538, 1034), (402, 1034, 1536, 1063), (402, 1063, 1406, 803), (402, 803, 1407, 1064), (403, 839, 1417, 813), (403, 813, 1416, 838), (403, 838, 1426, 833), (403, 833, 1427, 839), (404, 821, 1407, 803), (404, 803, 1406, 820), (404, 820, 1416, 813), (404, 813, 1417, 821), (405, 823, 1404, 800), (405, 800, 1403, 822), (405, 822, 1413, 810), (405, 810, 1414, 823), (406, 824, 1402, 807), (406, 807, 1410, 819), (406, 819, 1420, 817), (406, 817, 1412, 824), (407, 825, 1408, 804), (407, 804, 1407, 821), (407, 821, 1417, 814), (407, 814, 1418, 825), (408, 826, 1405, 801), (408, 801, 1404, 823), (408, 823, 1414, 811), (408, 811, 1415, 826), (409, 827, 1401, 798), (409, 798, 1402, 824), (409, 824, 1412, 808), (409, 808, 1411, 827), (410, 818, 1409, 805), (410, 805, 1408, 825), (410, 825, 1418, 815), (410, 815, 1419, 818), (411, 820, 1406, 802), (411, 802, 1405, 826), (411, 826, 1415, 812), (411, 812, 1416, 820), (412, 822, 1403, 799), (412, 799, 1401, 827), (412, 827, 1411, 809), (412, 809, 1413, 822), (413, 859, 1424, 830), (413, 830, 1423, 858), (413, 858, 1433, 850), (413, 850, 1434, 859), (414, 841, 1414, 810), (414, 810, 1413, 840), (414, 840, 1423, 830), (414, 830, 1424, 841), (415, 843, 1412, 817), (415, 817, 1420, 842), (415, 842, 1430, 837), (415, 837, 1422, 843), (416, 844, 1418, 814), (416, 814, 1417, 839), (416, 839, 1427, 834), (416, 834, 1428, 844), (417, 845, 1415, 811), (417, 811, 1414, 841), (417, 841, 1424, 831), (417, 831, 1425, 845), (418, 846, 1411, 808), (418, 808, 1412, 843), (418, 843, 1422, 828), (418, 828, 1421, 846), (419, 847, 1419, 815), (419, 815, 1418, 844), (419, 844, 1428, 835), (419, 835, 1429, 847), (420, 838, 1416, 812), (420, 812, 1415, 845), (420, 845, 1425, 832), (420, 832, 1426, 838), (421, 840, 1413, 809), (421, 809, 1411, 846), (421, 846, 1421, 829), (421, 829, 1423, 840), (422, 842, 1420, 816), (422, 816, 1419, 847), (422, 847, 1429, 836), (422, 836, 1430, 842), (423, 879, 1438, 854), (423, 854, 1437, 878), (423, 878, 1447, 874), (423, 874, 1448, 879), (424, 861, 1422, 837), (424, 837, 1430, 860), (424, 860, 1440, 857), (424, 857, 1432, 861), (425, 863, 1428, 834), (425, 834, 1427, 862), (425, 862, 1437, 854), (425, 854, 1438, 863), (426, 864, 1425, 831), (426, 831, 1424, 859), (426, 859, 1434, 851), (426, 851, 1435, 864), (427, 865, 1421, 828), (427, 828, 1422, 861), (427, 861, 1432, 848), (427, 848, 1431, 865), (428, 866, 1429, 835), (428, 835, 1428, 863), (428, 863, 1438, 855), (428, 855, 1439, 866), (429, 867, 1426, 832), (429, 832, 1425, 864), (429, 864, 1435, 852), (429, 852, 1436, 867), (430, 858, 1423, 829), (430, 829, 1421, 865), (430, 865, 1431, 849), (430, 849, 1433, 858), (431, 860, 1430, 836), (431, 836, 1429, 866), (431, 866, 1439, 856), (431, 856, 1440, 860), (432, 862, 1427, 833), (432, 833, 1426, 867), (432, 867, 1436, 853), (432, 853, 1437, 862), (433, 899, 1445, 871), (433, 871, 1444, 898), (433, 898, 1454, 891), (433, 891, 1455, 899), (434, 881, 1435, 851), (434, 851, 1434, 880), (434, 880, 1444, 871), (434, 871, 1445, 881), (435, 883, 1431, 848), (435, 848, 1432, 882), (435, 882, 1442, 868), (435, 868, 1441, 883), (436, 884, 1439, 855), (436, 855, 1438, 879), (436, 879, 1448, 875), (436, 875, 1449, 884), (437, 885, 1436, 852), (437, 852, 1435, 881), (437, 881, 1445, 872), (437, 872, 1446, 885), (438, 886, 1433, 849), (438, 849, 1431, 883), (438, 883, 1441, 869), (438, 869, 1443, 886), (439, 887, 1440, 856), (439, 856, 1439, 884), (439, 884, 1449, 876), (439, 876, 1450, 887), (440, 878, 1437, 853), (440, 853, 1436, 885), (440, 885, 1446, 873), (440, 873, 1447, 878), (441, 880, 1434, 850), (441, 850, 1433, 886), (441, 886, 1443, 870), (441, 870, 1444, 880), (442, 882, 1432, 857), (442, 857, 1440, 887), (442, 887, 1450, 877), (442, 877, 1442, 882), (443, 901, 1441, 868), (443, 868, 1442, 900), (443, 900, 1452, 888), (443, 888, 1451, 901), (444, 903, 1449, 875), (444, 875, 1448, 902), (444, 902, 1458, 895), (444, 895, 1459, 903), (445, 904, 1446, 872), (445, 872, 1445, 899), (445, 899, 1455, 892), (445, 892, 1456, 904), (446, 905, 1443, 869), (446, 869, 1441, 901), (446, 901, 1451, 889), (446, 889, 1453, 905), (447, 906, 1450, 876), (447, 876, 1449, 903), (447, 903, 1459, 896), (447, 896, 1460, 906), (448, 907, 1447, 873), (448, 873, 1446, 904), (448, 904, 1456, 893), (448, 893, 1457, 907), (449, 898, 1444, 870), (449, 870, 1443, 905), (449, 905, 1453, 890), (449, 890, 1454, 898), (450, 900, 1442, 877), (450, 877, 1450, 906), (450, 906, 1460, 897), (450, 897, 1452, 900), (451, 902, 1448, 874), (451, 874, 1447, 907), (451, 907, 1457, 894), (451, 894, 1458, 902), (452, 925, 1462, 912), (452, 912, 1466, 924), (452, 924, 1473, 920), (452, 920, 1469, 925), (453, 909, 1465, 914), (453, 914, 1464, 913), (453, 913, 1471, 922), (453, 922, 1472, 909), (454, 913, 1464, 1156), (454, 1156, 1566, 1095), (454, 1095, 1571, 1160), (454, 1160, 1471, 913), (455, 1112, 1568, 1157), (455, 1157, 1468, 937), (455, 937, 1463, 1161), (455, 1161, 1573, 1112), (456, 686, 1347, 783), (456, 783, 1359, 915), (456, 915, 1464, 914), (456, 914, 1465, 686), (457, 1048, 1400, 1154), (457, 1154, 1562, 1153), (457, 1153, 1525, 1014), (457, 1014, 1508, 1048), (458, 1139, 1548, 1070), (458, 1070, 1547, 1133), (458, 1133, 1507, 991), (458, 991, 1511, 1139), (459, 915, 1359, 1152), (459, 1152, 1563, 1100), (459, 1100, 1566, 1156), (459, 1156, 1464, 915), (460, 923, 1472, 922), (460, 922, 1471, 918), (460, 918, 1478, 932), (460, 932, 1479, 923), (461, 928, 1482, 1162), (461, 1162, 1572, 1108), (461, 1108, 1577, 1165), (461, 1165, 1490, 928), (462, 1101, 1570, 1159), (462, 1159, 1474, 935), (462, 935, 1482, 1164), (462, 1164, 1574, 1101), (463, 921, 1473, 919), (463, 919, 1472, 923), (463, 923, 1479, 929), (463, 929, 1480, 921), (464, 926, 1461, 908), (464, 908, 1462, 925), (464, 925, 1469, 917), (464, 917, 1468, 926), (465, 910, 1467, 1138), (465, 1138, 1565, 1105), (465, 1105, 1569, 1158), (465, 1158, 1474, 910), (466, 1093, 1567, 1155), (466, 1155, 1467, 910), (466, 910, 1474, 1159), (466, 1159, 1570, 1093), (467, 924, 1466, 911), (467, 911, 1465, 909), (467, 909, 1472, 919), (467, 919, 1473, 924), (468, 951, 1480, 929), (468, 929, 1479, 950), (468, 950, 1487, 941), (468, 941, 1488, 951), (469, 1110, 1573, 1161), (469, 1161, 1463, 931), (469, 931, 1470, 1166), (469, 1166, 1576, 1110), (470, 1113, 1574, 1164), (470, 1164, 1482, 928), (470, 928, 1490, 1167), (470, 1167, 1578, 1113), (471, 931, 1463, 927), (471, 927, 1476, 934), (471, 934, 1484, 938), (471, 938, 1470, 931), (472, 936, 1469, 920), (472, 920, 1473, 921), (472, 921, 1480, 930), (472, 930, 1476, 936), (473, 937, 1468, 917), (473, 917, 1469, 936), (473, 936, 1476, 927), (473, 927, 1463, 937), (474, 935, 1474, 1158), (474, 1158, 1569, 1111), (474, 1111, 1572, 1162), (474, 1162, 1482, 935), (475, 918, 1471, 1160), (475, 1160, 1571, 1103), (475, 1103, 1575, 1163), (475, 1163, 1478, 918), (476, 1219, 1600, 1194), (476, 1194, 1608, 1221), (476, 1221, 1492, 954), (476, 954, 1477, 1219), (477, 1217, 1470, 938), (477, 938, 1484, 1222), (477, 1222, 1609, 1196), (477, 1196, 1601, 1217), (478, 1222, 1484, 942), (478, 942, 1488, 1225), (478, 1225, 1606, 1184), (478, 1184, 1609, 1222), (479, 1225, 1488, 941), (479, 941, 1487, 1223), (479, 1223, 1605, 1193), (479, 1193, 1606, 1225), (480, 1120, 1581, 1220), (480, 1220, 1597, 1199), (480, 1199, 1595, 1218), (480, 1218, 1580, 1120), (481, 953, 1478, 1163), (481, 1163, 1575, 1115), (481, 1115, 1579, 1168), (481, 1168, 1486, 953), (482, 950, 1479, 932), (482, 932, 1478, 953), (482, 953, 1486, 944), (482, 944, 1487, 950), (483, 934, 1476, 930), (483, 930, 1480, 951), (483, 951, 1488, 942), (483, 942, 1484, 934), (484, 983, 1492, 958), (484, 958, 1495, 982), (484, 982, 1502, 974), (484, 974, 1499, 983), (485, 955, 1494, 960), (485, 960, 1493, 959), (485, 959, 1500, 976), (485, 976, 1501, 955), (486, 959, 1493, 1172), (486, 1172, 1582, 1119), (486, 1119, 1589, 1175), (486, 1175, 1500, 959), (487, 1309, 1485, 970), (487, 970, 1499, 971), (487, 971, 1655, 1295), (487, 1295, 1654, 1309), (488, 1212, 1578, 1167), (488, 1167, 1490, 1214), (488, 1214, 1599, 1187), (488, 1187, 1593, 1212), (489, 1221, 1608, 1182), (489, 1182, 1607, 1226), (489, 1226, 1495, 958), (489, 958, 1492, 1221), (490, 1132, 1580, 1169), (490, 1169, 1477, 984), (490, 984, 1485, 1173), (490, 1173, 1585, 1132), (491, 1114, 1578, 1212), (491, 1212, 1593, 1202), (491, 1202, 1591, 1210), (491, 1210, 1579, 1114), (492, 1308, 1586, 1126), (492, 1126, 1585, 1307), (492, 1307, 1660, 1302), (492, 1302, 1661, 1308), (493, 971, 1499, 974), (493, 974, 1502, 972), (493, 972, 1659, 1299), (493, 1299, 1655, 971), (494, 1207, 1592, 1185), (494, 1185, 1598, 1213), (494, 1213, 1497, 1171), (494, 1171, 1583, 1207), (495, 975, 1501, 976), (495, 976, 1500, 1176), (495, 1176, 1657, 1301), (495, 1301, 1658, 975), (496, 984, 1477, 954), (496, 954, 1492, 983), (496, 983, 1499, 970), (496, 970, 1485, 984), (497, 1174, 1497, 1170), (497, 1170, 1581, 1131), (497, 1131, 1584, 1128), (497, 1128, 1587, 1174), (498, 1117, 1583, 1171), (498, 1171, 1497, 1174), (498, 1174, 1587, 1130), (498, 1130, 1588, 1117), (499, 982, 1495, 957), (499, 957, 1494, 955), (499, 955, 1501, 973), (499, 973, 1502, 982), (500, 986, 1507, 987), (500, 987, 1508, 988), (500, 988, 1509, 989), (500, 989, 1506, 986), (501, 990, 1511, 991), (501, 991, 1507, 986), (501, 986, 1506, 992), (501, 992, 1510, 990), (502, 993, 1513, 994), (502, 994, 1511, 990), (502, 990, 1510, 995), (502, 995, 1512, 993), (503, 996, 1515, 997), (503, 997, 1513, 993), (503, 993, 1512, 998), (503, 998, 1514, 996), (504, 999, 1517, 1000), (504, 1000, 1515, 996), (504, 996, 1514, 1001), (504, 1001, 1516, 999), (505, 1002, 1519, 1003), (505, 1003, 1517, 999), (505, 999, 1516, 1004), (505, 1004, 1518, 1002), (506, 1005, 1521, 1006), (506, 1006, 1519, 1002), (506, 1002, 1518, 1007), (506, 1007, 1520, 1005), (507, 1008, 1523, 1009), (507, 1009, 1521, 1005), (507, 1005, 1520, 1010), (507, 1010, 1522, 1008), (508, 1011, 1525, 1012), (508, 1012, 1523, 1008), (508, 1008, 1522, 1013), (508, 1013, 1524, 1011), (509, 988, 1508, 1014), (509, 1014, 1525, 1011), (509, 1011, 1524, 1015), (509, 1015, 1509, 988), (510, 1016, 1527, 1017), (510, 1017, 1528, 1018), (510, 1018, 1529, 1019), (510, 1019, 1526, 1016), (511, 1020, 1531, 1021), (511, 1021, 1527, 1016), (511, 1016, 1526, 1022), (511, 1022, 1530, 1020), (512, 1023, 1533, 1024), (512, 1024, 1531, 1020), (512, 1020, 1530, 1025), (512, 1025, 1532, 1023), (513, 1026, 1535, 1027), (513, 1027, 1533, 1023), (513, 1023, 1532, 1028), (513, 1028, 1534, 1026), (514, 1029, 1537, 1030), (514, 1030, 1535, 1026), (514, 1026, 1534, 1031), (514, 1031, 1536, 1029), (515, 1032, 1539, 1033), (515, 1033, 1537, 1029), (515, 1029, 1536, 1034), (515, 1034, 1538, 1032), (516, 1035, 1541, 1036), (516, 1036, 1539, 1032), (516, 1032, 1538, 1037), (516, 1037, 1540, 1035), (517, 1038, 1543, 1039), (517, 1039, 1541, 1035), (517, 1035, 1540, 1040), (517, 1040, 1542, 1038), (518, 1041, 1545, 1042), (518, 1042, 1543, 1038), (518, 1038, 1542, 1043), (518, 1043, 1544, 1041), (519, 1018, 1528, 1044), (519, 1044, 1545, 1041), (519, 1041, 1544, 1045), (519, 1045, 1529, 1018), (520, 1046, 1506, 989), (520, 989, 1509, 1047), (520, 1047, 1528, 1017), (520, 1017, 1527, 1046), (521, 1067, 1549, 1068), (521, 1068, 1546, 1069), (521, 1069, 1547, 1070), (521, 1070, 1548, 1067), (522, 1071, 1551, 1072), (522, 1072, 1549, 1067), (522, 1067, 1548, 1073), (522, 1073, 1550, 1071), (523, 1074, 1553, 1075), (523, 1075, 1551, 1071), (523, 1071, 1550, 1076), (523, 1076, 1552, 1074), (524, 1077, 1555, 1078), (524, 1078, 1553, 1074), (524, 1074, 1552, 1079), (524, 1079, 1554, 1077), (525, 1080, 1557, 1081), (525, 1081, 1555, 1077), (525, 1077, 1554, 1082), (525, 1082, 1556, 1080), (526, 1083, 1559, 1084), (526, 1084, 1557, 1080), (526, 1080, 1556, 1085), (526, 1085, 1558, 1083), (527, 1086, 1561, 1087), (527, 1087, 1559, 1083), (527, 1083, 1558, 1088), (527, 1088, 1560, 1086), (528, 1089, 1563, 1090), (528, 1090, 1561, 1086), (528, 1086, 1560, 1091), (528, 1091, 1562, 1089), (529, 1092, 1567, 1093), (529, 1093, 1570, 1094), (529, 1094, 1571, 1095), (529, 1095, 1566, 1092), (530, 1096, 1565, 1097), (530, 1097, 1547, 1069), (530, 1069, 1546, 1098), (530, 1098, 1564, 1096), (531, 1089, 1562, 1099), (531, 1099, 1567, 1092), (531, 1092, 1566, 1100), (531, 1100, 1563, 1089), (532, 1094, 1570, 1101), (532, 1101, 1574, 1102), (532, 1102, 1575, 1103), (532, 1103, 1571, 1094), (533, 1104, 1569, 1105), (533, 1105, 1565, 1096), (533, 1096, 1564, 1106), (533, 1106, 1568, 1104), (534, 1107, 1577, 1108), (534, 1108, 1572, 1109), (534, 1109, 1573, 1110), (534, 1110, 1576, 1107), (535, 1109, 1572, 1111), (535, 1111, 1569, 1104), (535, 1104, 1568, 1112), (535, 1112, 1573, 1109), (536, 1102, 1574, 1113), (536, 1113, 1578, 1114), (536, 1114, 1579, 1115), (536, 1115, 1575, 1102), (537, 1116, 1583, 1117), (537, 1117, 1588, 1118), (537, 1118, 1589, 1119), (537, 1119, 1582, 1116), (538, 1216, 1576, 1166), (538, 1166, 1470, 1217), (538, 1217, 1601, 1204), (538, 1204, 1594, 1216), (539, 1209, 1486, 1168), (539, 1168, 1579, 1210), (539, 1210, 1591, 1206), (539, 1206, 1602, 1209), (540, 1125, 1585, 1126), (540, 1126, 1586, 1127), (540, 1127, 1587, 1128), (540, 1128, 1584, 1125), (541, 1127, 1586, 1129), (541, 1129, 1589, 1118), (541, 1118, 1588, 1130), (541, 1130, 1587, 1127), (542, 1125, 1584, 1131), (542, 1131, 1581, 1120), (542, 1120, 1580, 1132), (542, 1132, 1585, 1125), (543, 1133, 1547, 1134), (543, 1134, 1400, 1048), (543, 1048, 1508, 987), (543, 987, 1507, 1133), (544, 1214, 1490, 1165), (544, 1165, 1577, 1215), (544, 1215, 1596, 1180), (544, 1180, 1599, 1214), (545, 1211, 1603, 1205), (545, 1205, 1590, 1208), (545, 1208, 1582, 1172), (545, 1172, 1493, 1211), (546, 1226, 1607, 1192), (546, 1192, 1604, 1224), (546, 1224, 1494, 957), (546, 957, 1495, 1226), (547, 1197, 1596, 1215), (547, 1215, 1577, 1107), (547, 1107, 1576, 1216), (547, 1216, 1594, 1197), (548, 1218, 1595, 1203), (548, 1203, 1600, 1219), (548, 1219, 1477, 1169), (548, 1169, 1580, 1218), (549, 1224, 1604, 1189), (549, 1189, 1603, 1211), (549, 1211, 1493, 960), (549, 960, 1494, 1224), (550, 980, 1504, 939), (550, 939, 1503, 981), (550, 981, 1498, 945), (550, 945, 1505, 980), (551, 1223, 1487, 944), (551, 944, 1486, 1209), (551, 1209, 1602, 1191), (551, 1191, 1605, 1223), (552, 1213, 1598, 1178), (552, 1178, 1597, 1220), (552, 1220, 1581, 1170), (552, 1170, 1497, 1213), (553, 1201, 1604, 1192), (553, 1192, 1607, 1186), (553, 1186, 1491, 968), (553, 968, 1612, 1201), (554, 1231, 1595, 1199), (554, 1199, 1597, 1230), (554, 1230, 1504, 961), (554, 961, 1617, 1231), (555, 1229, 1609, 1184), (555, 1184, 1606, 1228), (555, 1228, 1496, 943), (555, 943, 1483, 1229), (556, 1179, 1602, 1206), (556, 1206, 1591, 1227), (556, 1227, 1619, 963), (556, 963, 1610, 1179), (557, 1177, 1605, 1191), (557, 1191, 1602, 1179), (557, 1179, 1610, 977), (557, 977, 1613, 1177), (558, 1181, 1590, 1205), (558, 1205, 1603, 1198), (558, 1198, 1611, 969), (558, 969, 1618, 1181), (559, 1183, 1596, 1197), (559, 1197, 1594, 1190), (559, 1190, 1616, 967), (559, 967, 1505, 1183), (560, 1186, 1607, 1182), (560, 1182, 1608, 1188), (560, 1188, 1489, 978), (560, 978, 1491, 1186), (561, 1190, 1594, 1204), (561, 1204, 1601, 1195), (561, 1195, 1615, 985), (561, 985, 1616, 1190), (562, 1198, 1603, 1189), (562, 1189, 1604, 1201), (562, 1201, 1612, 966), (562, 966, 1611, 1198), (563, 1200, 1592, 1207), (563, 1207, 1583, 1116), (563, 1116, 1582, 1208), (563, 1208, 1590, 1200), (564, 940, 1491, 978), (564, 978, 1489, 948), (564, 948, 1483, 943), (564, 943, 1496, 940), (565, 981, 1503, 956), (565, 956, 1481, 949), (565, 949, 1475, 947), (565, 947, 1498, 981), (566, 979, 1611, 966), (566, 966, 1612, 952), (566, 952, 1613, 977), (566, 977, 1610, 979), (567, 952, 1612, 968), (567, 968, 1491, 940), (567, 940, 1496, 1121), (567, 1121, 1613, 952), (568, 948, 1489, 965), (568, 965, 1614, 933), (568, 933, 1615, 1122), (568, 1122, 1483, 948), (569, 980, 1505, 967), (569, 967, 1616, 964), (569, 964, 1617, 961), (569, 961, 1504, 980), (570, 949, 1481, 1123), (570, 1123, 1618, 962), (570, 962, 1619, 946), (570, 946, 1475, 949), (571, 933, 1614, 1124), (571, 1124, 1617, 964), (571, 964, 1616, 985), (571, 985, 1615, 933), (572, 962, 1618, 969), (572, 969, 1611, 979), (572, 979, 1610, 963), (572, 963, 1619, 962), (573, 1233, 1598, 1185), (573, 1185, 1592, 1232), (573, 1232, 1481, 956), (573, 956, 1503, 1233), (574, 1232, 1592, 1200), (574, 1200, 1590, 1181), (574, 1181, 1618, 1123), (574, 1123, 1481, 1232), (575, 1230, 1597, 1178), (575, 1178, 1598, 1233), (575, 1233, 1503, 939), (575, 939, 1504, 1230), (576, 1228, 1606, 1193), (576, 1193, 1605, 1177), (576, 1177, 1613, 1121), (576, 1121, 1496, 1228), (577, 1188, 1608, 1194), (577, 1194, 1600, 1234), (577, 1234, 1614, 965), (577, 965, 1489, 1188), (578, 1236, 1593, 1187), (578, 1187, 1599, 1235), (578, 1235, 1498, 947), (578, 947, 1475, 1236), (579, 1227, 1591, 1202), (579, 1202, 1593, 1236), (579, 1236, 1475, 946), (579, 946, 1619, 1227), (580, 1235, 1599, 1180), (580, 1180, 1596, 1183), (580, 1183, 1505, 945), (580, 945, 1498, 1235), (581, 1234, 1600, 1203), (581, 1203, 1595, 1231), (581, 1231, 1617, 1124), (581, 1124, 1614, 1234), (582, 1195, 1601, 1196), (582, 1196, 1609, 1229), (582, 1229, 1483, 1122), (582, 1122, 1615, 1195), (583, 1286, 1640, 1239), (583, 1239, 1621, 1238), (583, 1238, 1623, 1268), (583, 1268, 1641, 1286), (584, 1285, 1641, 1268), (584, 1268, 1623, 1242), (584, 1242, 1625, 1269), (584, 1269, 1642, 1285), (585, 1284, 1642, 1269), (585, 1269, 1625, 1245), (585, 1245, 1627, 1270), (585, 1270, 1643, 1284), (586, 1283, 1643, 1270), (586, 1270, 1627, 1248), (586, 1248, 1629, 1271), (586, 1271, 1644, 1283), (587, 1282, 1644, 1271), (587, 1271, 1629, 1251), (587, 1251, 1631, 1272), (587, 1272, 1645, 1282), (588, 1281, 1645, 1272), (588, 1272, 1631, 1254), (588, 1254, 1633, 1273), (588, 1273, 1646, 1281), (589, 1280, 1646, 1273), (589, 1273, 1633, 1257), (589, 1257, 1635, 1274), (589, 1274, 1647, 1280), (590, 1279, 1647, 1274), (590, 1274, 1635, 1260), (590, 1260, 1637, 1275), (590, 1275, 1648, 1279), (591, 1242, 1623, 1238), (591, 1238, 1621, 1266), (591, 1266, 1639, 1263), (591, 1263, 1637, 1260), (591, 1260, 1635, 1257), (591, 1257, 1633, 1254), (591, 1254, 1631, 1251), (591, 1251, 1629, 1248), (591, 1248, 1627, 1245), (591, 1245, 1625, 1242), (592, 1278, 1648, 1275), (592, 1275, 1637, 1263), (592, 1263, 1639, 1276), (592, 1276, 1649, 1278), (593, 1277, 1649, 1276), (593, 1276, 1639, 1266), (593, 1266, 1621, 1239), (593, 1239, 1640, 1277), (594, 1265, 1620, 1237), (594, 1237, 1622, 1241), (594, 1241, 1624, 1244), (594, 1244, 1626, 1247), (594, 1247, 1628, 1250), (594, 1250, 1630, 1253), (594, 1253, 1632, 1256), (594, 1256, 1634, 1259), (594, 1259, 1636, 1262), (594, 1262, 1638, 1265), (595, 1265, 1638, 1264), (595, 1264, 1649, 1277), (595, 1277, 1640, 1267), (595, 1267, 1620, 1265), (596, 1262, 1636, 1261), (596, 1261, 1648, 1278), (596, 1278, 1649, 1264), (596, 1264, 1638, 1262), (597, 1259, 1634, 1258), (597, 1258, 1647, 1279), (597, 1279, 1648, 1261), (597, 1261, 1636, 1259), (598, 1256, 1632, 1255), (598, 1255, 1646, 1280), (598, 1280, 1647, 1258), (598, 1258, 1634, 1256), (599, 1253, 1630, 1252), (599, 1252, 1645, 1281), (599, 1281, 1646, 1255), (599, 1255, 1632, 1253), (600, 1250, 1628, 1249), (600, 1249, 1644, 1282), (600, 1282, 1645, 1252), (600, 1252, 1630, 1250), (601, 1247, 1626, 1246), (601, 1246, 1643, 1283), (601, 1283, 1644, 1249), (601, 1249, 1628, 1247), (602, 1292, 1642, 1284), (602, 1284, 1643, 1291), (602, 1291, 1653, 1290), (602, 1290, 1650, 1292), (603, 1241, 1622, 1240), (603, 1240, 1641, 1285), (603, 1285, 1642, 1243), (603, 1243, 1624, 1241), (604, 1237, 1620, 1267), (604, 1267, 1640, 1286), (604, 1286, 1641, 1240), (604, 1240, 1622, 1237), (605, 1288, 1651, 1287), (605, 1287, 1650, 1290), (605, 1290, 1653, 1289), (605, 1289, 1652, 1288), (606, 1293, 1624, 1243), (606, 1243, 1642, 1292), (606, 1292, 1650, 1287), (606, 1287, 1651, 1293), (607, 1291, 1643, 1246), (607, 1246, 1626, 1294), (607, 1294, 1652, 1289), (607, 1289, 1653, 1291), (608, 1294, 1626, 1244), (608, 1244, 1624, 1293), (608, 1293, 1651, 1288), (608, 1288, 1652, 1294), (609, 1304, 1654, 1296), (609, 1296, 1656, 1306), (609, 1306, 1661, 1302), (609, 1302, 1660, 1304), (610, 1300, 1659, 1298), (610, 1298, 1658, 1301), (610, 1301, 1657, 1297), (610, 1297, 1656, 1300), (611, 1295, 1655, 1299), (611, 1299, 1659, 1300), (611, 1300, 1656, 1296), (611, 1296, 1654, 1295), (612, 1306, 1656, 1297), (612, 1297, 1657, 1305), (612, 1305, 1662, 1303), (612, 1303, 1661, 1306), (613, 1176, 1500, 1175), (613, 1175, 1589, 1310), (613, 1310, 1662, 1305), (613, 1305, 1657, 1176), (614, 1307, 1585, 1173), (614, 1173, 1485, 1309), (614, 1309, 1654, 1304), (614, 1304, 1660, 1307), (615, 1310, 1589, 1129), (615, 1129, 1586, 1308), (615, 1308, 1661, 1303), (615, 1303, 1662, 1310), (616, 972, 1502, 973), (616, 973, 1501, 975), (616, 975, 1658, 1298), (616, 1298, 1659, 972)])
me_toilet.polygons.foreach_set('use_smooth', [True] * 1626)
me_toilet.use_remesh_preserve_volume = False
me_toilet.use_remesh_preserve_attributes = False
me_toilet.use_mirror_vertex_groups = False
me_toilet.update()

# ---- objects
ob_toilet = bpy.data.objects.new('Toilet', me_toilet)

# ---- transforms, parenting, visibility, modifiers, constraints
ob_toilet.location = (0.0, 0.0, 0.0)
ob_toilet.rotation_euler = (1.571, 0.0, 0.0)
ob_toilet.lineart.crease_threshold = 0.0

# ---- collection membership
col_collection_1.objects.link(ob_toilet)

# ---- scene / render settings (as saved in the file)
scene.frame_start = 1; scene.frame_end = 250; scene.frame_set(1)
scene.render.engine = 'BLENDER_EEVEE_NEXT'
scene.render.resolution_percentage = 50
scene.render.dither_intensity = 0.0
scene.cycles.use_denoising = False
scene.cycles.samples = 128
scene.cycles.sampling_pattern = 'TABULATED_SOBOL'
scene.cycles.light_sampling_threshold = 0.0
scene.cycles.use_adaptive_sampling = False
scene.cycles.use_light_tree = False
scene.cycles.blur_glossy = 0.0
scene.cycles.sample_clamp_indirect = 0.0
scene.view_settings.view_transform = 'Standard'
bpy.context.view_layer.update()

# ---- added for rendering (the .blend has no active camera and no usable light): camera, sun
cam_auto = bpy.data.cameras.new('AutoCamera')
cam_auto.lens = 50.0
cam_auto.sensor_width = 36.0
cam_auto.clip_end = 1000.0
ob_auto_camera = bpy.data.objects.new('AutoCamera', cam_auto)
scene.collection.objects.link(ob_auto_camera)
ob_auto_camera.location = (0.937104, -1.14562, 0.813261)
ob_auto_camera.rotation_euler = (1.09748, -7.21219e-08, 0.694738)
scene.camera = ob_auto_camera
light_auto_sun = bpy.data.lights.new('AutoSun', 'SUN')
light_auto_sun.energy = 3.0
light_auto_sun.angle = 0.0523599
ob_auto_sun = bpy.data.objects.new('AutoSun', light_auto_sun)
scene.collection.objects.link(ob_auto_sun)
ob_auto_sun.rotation_euler = (0.872665, 0.174533, 0.523599)
bpy.context.view_layer.update()
